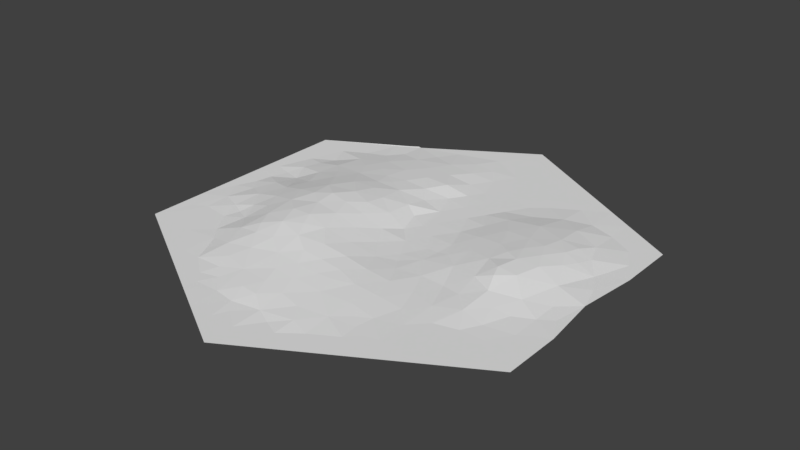 # Source: Hills_5.blend  (saved by Blender 2.79.0; exported with 4.5.12 LTS)
import bpy
from mathutils import Matrix  # noqa: F401  (used for matrix-valued properties, if any)

bpy.ops.wm.read_factory_settings(use_empty=True)
scene = bpy.context.scene
scene.name = 'Scene'

# ---- collections
col_collection_1 = bpy.data.collections.new('Collection 1'); scene.collection.children.link(col_collection_1)

# ---- materials (node trees are filled in below, after node groups)
mat_none = bpy.data.materials.new('None')
mat_none.alpha_threshold = 0.0
mat_none.use_transparent_shadow = False
mat_none.roughness = 0.5

# ---- material node trees

# ---- world
world_world = bpy.data.worlds.new('World'); scene.world = world_world
world_world.color = (0.05088, 0.05088, 0.05088)
world_world.use_sun_shadow = False
world_world.sun_shadow_jitter_overblur = 0.0
world_world.cycles.sampling_method = 'MANUAL'

# ---- meshes
me_circle_003_circle_003 = bpy.data.meshes.new('Circle.003_Circle.003')
me_circle_003_circle_003.from_pydata([(-0.01932, -0.01112, -0.6574), (-0.1464, -0.01371, -0.7381), (-0.1084, -0.009449, -0.6728), (0.01121, -0.01315, -0.7173), (-0.3125, -0.01493, -0.6939), (-0.5072, -0.0147, -0.5397), (-0.4212, 0.008364, -0.3507), (-0.7113, -0.01345, -0.3848), (-0.7339, -0.01331, -0.08672), (-0.7564, -0.01316, -0.1315), (-0.6436, -0.01366, -0.1361), (-0.5985, -0.006646, -0.2755), (-0.518, 0.007152, -0.184), (-0.6888, -0.0136, -0.2257), (-0.6212, -0.007832, -0.2057), (-0.5271, 0.005892, -0.04937), (-0.5236, -0.00801, 0.232), (-0.3646, 0.03852, 0.2383), (-0.1755, 0.00677, 0.5352), (-0.2979, -0.0131, 0.6234), (-0.2614, -0.01316, 0.6686), (-0.2615, -0.01316, 0.7258), (-0.07937, -0.01106, 0.6837), (-0.06347, -0.01316, 0.7829), (0.1593, -0.006759, 0.6435), (0.2824, -0.00946, 0.5077), (0.5194, 0.02628, -0.2048), (0.447, 0.02675, -0.09011), (0.1146, -0.001994, 0.5825), (0.3262, -0.01251, 0.5412), (0.1593, -0.01316, 0.7258), (-0.000607, 0.01271, 0.4825), (0.3325, -0.01316, 0.6686), (0.3325, -0.01316, 0.7258), (0.09742, -0.01308, 0.6974), (0.1345, -0.01316, 0.8401), (0.6578, -0.009291, 0.1953), (0.778, -0.01304, 0.1208), (0.5305, -0.01316, 0.44), (0.5298, 0.009152, 0.1372), (-0.2877, -0.01493, -0.7368), (0.58, -0.01312, 0.3543), (-0.4027, -0.01346, -0.5723), (0.5912, -0.001953, 0.1966), (0.4937, -0.01313, 0.3757), (-0.01056, -0.009496, -0.1532), (0.7282, -0.009084, 0.06177), (0.679, -0.01316, 0.3543), (0.7285, -0.01316, 0.2685), (0.7713, -0.01192, -0.1114), (0.5601, 0.0257, 0.02291), (0.8275, -0.01316, 0.2114), (-0.4857, -0.01493, -0.6225), (0.2706, -0.01316, -0.4816), (0.2881, 0.004098, -0.1508), (0.3432, 0.0119, -0.2394), (0.1593, -0.01316, -0.6317), (0.1944, -0.0116, -0.1636), (0.1098, -0.01316, -0.203), (0.2214, -0.01291, -0.3963), (0.1469, -0.01316, -0.2672), (0.1531, -0.01316, -0.5352), (0.5231, 0.004862, -0.4078), (0.481, -0.01316, -0.6174), (0.184, -0.01316, -0.6745), (0.184, -0.013, -0.3316), (0.3325, -0.01316, -0.5888), (0.7275, -0.01209, 0.1555), (0.3917, 0.01907, -0.1323), (0.1345, -0.01316, -0.5888), (0.6063, 0.01215, -0.2856), (0.08503, -0.01316, -0.1601), (0.3377, -0.0002108, 0.06582), (0.6178, -0.01217, 0.2884), (0.5026, 0.02546, 0.06831), (0.412, 0.01133, -0.3429), (0.5298, -0.01154, -0.5065), (0.6555, 0.007462, -0.2047), (0.6692, -0.002169, -0.2676), (0.419, 0.01898, -0.02342), (0.5305, -0.01316, -0.6459), (0.3325, -0.01316, -0.5316), (0.7285, -0.01316, -0.5316), (-0.7564, -0.01316, -0.3602), (0.2335, -0.01316, -0.7031), (-0.7561, -0.01316, 0.2112), (0.3325, -0.01316, -0.6459), (0.4759, 0.02783, -0.1427), (0.7285, -0.01316, -0.4173), (0.5325, 0.01875, -0.293), (0.4315, -0.01316, -0.5888), (0.6319, 0.01736, -0.1437), (0.6813, 0.003513, -0.0397), (0.5942, 0.02096, -0.2205), (0.778, -0.01316, -0.3316), (0.08503, -0.01316, -0.6745), (0.1345, -0.01316, -0.7603), (0.63, -0.01307, -0.4744), (0.5849, 0.02595, -0.07208), (0.2335, -0.01316, -0.8174), (0.6295, -0.01316, -0.5888), (0.6343, -0.002825, -0.3561), (0.8275, -0.01316, -0.2459), (0.7276, -0.0124, -0.1889), (0.802, -0.01207, -0.009803), (0.382, -0.01316, 0.5686), (0.3322, -0.01312, 0.6115), (0.287, -0.008506, 0.1757), (0.4589, -0.002323, 0.2006), (0.2296, -0.009992, 0.01064), (0.1587, -0.01303, 0.05357), (0.4313, -0.009418, 0.302), (-0.7564, -0.01316, -0.2459), (0.6295, -0.01316, 0.5543), (0.1815, -0.01263, 0.007953), (0.2713, -0.00501, 0.009544), (-0.03834, -0.01315, 0.7262), (-0.1921, 0.05272, 0.2342), (0.5026, 0.03078, -0.06112), (0.4432, 0.009434, 0.09098), (0.0974, -0.01316, 0.7544), (0.1154, 0.004623, 0.4792), (-0.2855, 0.004366, 0.5056), (-0.113, -0.01316, 0.7258), (0.2335, -0.01316, 0.7829), (0.2348, -0.01294, 0.6689), (0.551, 0.02842, -0.1408), (0.06027, -0.01316, -0.1173), (0.1019, 0.009243, 0.4017), (-0.2252, 0.01644, -0.2854), (-0.7095, -0.0133, 0.07378), (-0.6662, -0.01373, -0.06656), (-0.7113, -0.01345, -0.1562), (-0.7113, -0.01345, 0.301), (-0.633, -0.008527, 0.05831), (-0.5789, -0.008226, 0.2036), (0.08044, 0.0123, 0.3449), (0.1599, -0.01188, 0.1404), (-0.01868, 0.003656, 0.01908), (0.2333, -0.004531, 0.2743), (-0.08542, 0.01655, 0.4775), (-0.1625, -0.01316, 0.7829), (0.4842, 0.02986, 0.01914), (0.1345, -0.01316, 0.7829), (0.3851, -0.008067, 0.1818), (0.3246, 0.00551, -0.05), (0.08515, -0.0131, 0.01152), (0.2345, -0.007558, -0.06156), (0.1343, -0.01315, -0.07444), (0.09205, -0.002496, 0.1807), (0.2793, -0.005792, 0.3696), (0.3326, -0.00969, 0.2763), (0.02886, 0.004023, 0.5633), (0.6387, 0.001768, 0.1042), (0.1335, -0.01276, 0.09696), (0.2354, -0.003686, 0.4589), (0.3674, -0.01153, 0.3735), (0.1914, -0.0081, 0.1934), (-0.003363, 0.02258, 0.3436), (0.337, -0.01187, 0.4718), (-0.01626, 0.01827, 0.1863), (-0.223, 0.03639, 0.3531), (-0.5854, 0.00182, -0.01891), (-0.4122, -0.01236, 0.4912), (-0.2226, -0.009509, 0.6085), (-0.104, 0.001105, 0.6107), (-0.04525, 0.02176, 0.4125), (0.527, -0.002966, 0.2667), (-0.06837, 0.02401, 0.1013), (-0.2755, 0.05697, -0.004473), (-0.6782, -0.01338, -0.001243), (-0.06177, 0.00895, 0.5477), (0.03831, 0.01595, 0.2674), (0.1339, 0.003858, 0.2731), (0.02359, -0.01281, -0.05368), (0.1684, 0.003178, 0.3714), (0.2267, -0.006775, 0.5608), (-0.1448, 0.02658, 0.4084), (0.03553, -0.01316, 0.7829), (-0.509, -0.01316, 0.4972), (-0.41, -0.01316, 0.6115), (-0.03519, 0.0015, 0.6167), (0.4315, -0.01316, 0.6686), (0.03604, -0.008356, 0.6673), (-0.3818, -0.01308, 0.5577), (-0.6079, -0.01316, 0.4972), (-0.2477, 0.01985, 0.4339), (-0.3314, 0.0378, 0.3048), (-0.5477, -0.01282, 0.2885), (-0.4915, -0.01292, 0.3736), (-0.1557, 0.04359, 0.2974), (-0.4448, -0.01152, 0.4283), (-0.3929, 0.01455, 0.3461), (-0.2695, -0.005801, 0.5632), (0.6295, -0.01316, 0.44), (0.4315, -0.01316, 0.5543), (-0.5044, 0.00513, 0.1782), (-0.6079, -0.01316, 0.3543), (-0.5585, -0.01316, 0.44), (-0.4595, -0.01316, 0.5543), (-0.1254, 0.04149, 0.1951), (-0.5585, -0.01316, 0.5543), (-0.4513, 0.01762, -0.2214), (-0.1509, 0.039, -0.05591), (-0.08099, 0.03144, 0.3479), (-0.2337, 0.04765, -0.08335), (-0.06691, 0.005825, -0.1886), (-0.3056, 0.03889, -0.1597), (-0.3337, 0.05431, 0.03082), (0.4315, -0.01316, 0.44), (-0.1636, -0.01249, 0.6684), (-0.4334, 0.02473, 0.1786), (-0.3605, -0.01316, 0.6686), (-0.3025, 0.03048, 0.3583), (-0.2653, 0.05625, 0.08544), (-0.5016, 0.01797, 0.01116), (-0.2962, 0.05559, 0.1774), (0.03505, -0.0128, -0.5877), (-0.4522, -0.01189, -0.5087), (-0.5308, -0.01459, -0.4836), (-0.5761, -0.01314, -0.3443), (-0.6211, -0.01404, -0.4342), (-0.5085, 0.006667, -0.2808), (-0.3473, 0.04799, -0.06063), (-0.2002, 0.04955, 0.008276), (-0.1116, 0.03248, 0.01453), (-0.2799, 0.01484, -0.3177), (0.03209, -0.001173, 0.09894), (-0.3676, 0.04672, 0.1175), (-0.2462, -0.004587, -0.5711), (0.08503, -0.01316, -0.3316), (-0.1475, 0.02871, -0.1375), (-0.4096, 0.02856, -0.1594), (-0.7564, -0.01316, -0.01723), (-0.219, 0.0576, 0.1759), (-0.3462, 0.01033, -0.3604), (-0.219, 0.03386, -0.1727), (-0.3535, 0.007178, 0.4446), (-0.06682, -0.006455, -0.5846), (-0.2601, 0.02404, -0.2398), (-0.05683, -0.004413, -0.2713), (-0.4639, 0.02504, 0.09942), (-0.163, 0.005174, -0.4215), (-0.002301, -0.01081, -0.3519), (-0.2014, 0.01058, -0.3381), (0.07265, -0.01316, -0.4816), (-0.5615, 0.003762, 0.09753), (-0.4695, 0.0201, -0.07673), (-0.4135, 0.03921, 0.01984), (-0.6616, -0.01142, 0.1688), (0.03553, -0.01237, -0.4173), (-0.463, -0.0009913, 0.2645), (-0.2626, 0.05127, 0.2682), (-0.05675, 0.033, 0.2738), (-0.1167, -0.0006087, -0.505), (0.184, -0.01316, -0.5031), (-0.2149, 9.507e-06, -0.5104), (-0.2789, -0.01197, -0.631), (-0.3136, -0.004908, -0.5469), (-0.1077, 0.003424, -0.3396), (0.2863, 0.000365, -0.3305), (-0.01487, -0.01034, -0.5017), (-0.2294, -0.01433, -0.716), (-0.1587, 0.01619, -0.2461), (-0.6558, -0.01307, 0.2717), (-0.576, -0.01434, -0.5731), (-0.18, -0.01434, -0.8018), (-0.4927, -0.002237, -0.4007), (-0.06327, -0.01315, -0.7602), (0.2388, -0.006006, -0.2473), (-0.3853, -0.0003214, -0.4514), (-0.6662, -0.01375, -0.2952), (-0.5762, -0.01118, -0.116), (-0.06288, 0.004185, -0.4189), (0.3296, -0.008492, -0.4208), (-0.06692, 0.01422, -0.07901), (-0.1655, 0.04742, 0.09598), (-0.272, 0.005839, -0.4211), (0.4301, -0.006474, -0.4725), (0.1345, -0.01316, -0.4173), (0.2335, -0.01316, -0.5888), (0.4454, 0.02171, -0.2261), (0.4315, -0.01316, -0.7031), (-0.1793, -0.005544, -0.5978), (0.2201, -0.01016, 0.08503), (0.04189, 0.01454, 0.4111), (0.03554, -0.01315, -0.2458), (-0.3728, 0.01951, -0.261), (-0.4092, -0.01435, -0.6741), (-0.4419, -0.01365, -0.649), (0.03553, -0.01316, -0.9317), (0.8275, -0.01316, -0.4745), (0.8275, -0.01316, 0.44), (0.03553, -0.01316, 0.8973), (-0.7564, -0.01316, 0.44), (-0.7564, -0.01316, -0.4745), (-0.3955, -0.01552, -0.6718)], [], [(207, 205, 236), (0, 217, 95), (2, 1, 262), (1, 268, 266), (3, 95, 96), (95, 3, 0), (2, 283, 238), (262, 1, 266), (268, 3, 96), (4, 296, 257), (5, 265, 219), (5, 218, 52), (42, 270, 258), (218, 5, 219), (17, 252, 216), (12, 232, 202), (207, 287, 232), (215, 248, 247), (222, 12, 202), (42, 296, 52), (241, 215, 246), (28, 121, 152), (235, 6, 287), (122, 237, 184), (0, 238, 217), (18, 164, 210), (24, 34, 30), (296, 4, 40), (121, 285, 31), (26, 87, 126), (27, 79, 118), (42, 258, 296), (126, 91, 93), (28, 152, 183), (93, 26, 126), (26, 89, 281), (142, 74, 50), (126, 87, 118), (74, 39, 50), (39, 74, 119), (222, 287, 6), (91, 126, 98), (87, 27, 118), (26, 93, 89), (0, 268, 2), (79, 27, 68), (74, 142, 119), (27, 87, 68), (2, 268, 1), (215, 247, 15), (218, 42, 52), (121, 31, 152), (271, 7, 83), (12, 247, 232), (24, 30, 125), (2, 262, 283), (4, 262, 40), (266, 40, 262), (122, 186, 237), (140, 177, 18), (24, 28, 183), (222, 202, 287), (0, 2, 238), (18, 165, 171), (241, 246, 196), (140, 166, 177), (18, 171, 140), (262, 4, 257), (265, 52, 289), (222, 6, 267), (126, 118, 98), (122, 184, 193), (3, 268, 0), (121, 128, 285), (52, 296, 289), (83, 112, 271), (207, 239, 287), (207, 236, 239), (218, 219, 267), (18, 210, 165), (295, 7, 221), (7, 295, 83), (7, 271, 221), (265, 5, 52), (222, 267, 220), (6, 270, 267), (17, 211, 251), (17, 251, 192), (17, 192, 187), (24, 183, 34), (26, 281, 87), (17, 187, 252), (42, 218, 270), (6, 235, 270), (139, 157, 173), (233, 8, 9), (111, 144, 151), (59, 255, 279), (292, 194, 113), (90, 66, 81), (278, 81, 274), (73, 48, 36), (190, 117, 252), (230, 60, 65), (8, 233, 131), (8, 132, 9), (132, 8, 131), (166, 140, 31), (10, 132, 131), (10, 272, 14), (196, 16, 251), (11, 222, 220), (11, 271, 14), (162, 15, 272), (12, 222, 14), (13, 271, 112), (271, 11, 220), (13, 132, 14), (12, 272, 247), (132, 13, 112), (72, 145, 115), (99, 84, 86), (15, 247, 272), (15, 162, 215), (16, 188, 251), (112, 9, 132), (211, 17, 228), (16, 196, 135), (17, 216, 228), (19, 164, 193), (37, 46, 67), (72, 284, 107), (19, 180, 212), (19, 212, 20), (20, 210, 164), (20, 212, 21), (22, 116, 183), (22, 165, 210), (23, 123, 141), (23, 293, 116), (31, 171, 152), (245, 61, 69), (25, 159, 155), (25, 176, 29), (234, 117, 200), (28, 24, 176), (167, 39, 108), (132, 10, 14), (282, 86, 90), (176, 25, 155), (29, 106, 105), (30, 143, 124), (217, 69, 95), (181, 183, 152), (32, 182, 106), (32, 125, 33), (125, 32, 106), (107, 139, 151), (36, 153, 43), (36, 48, 67), (37, 51, 104), (54, 57, 147), (38, 209, 113), (41, 44, 194), (39, 119, 108), (68, 87, 281), (209, 38, 44), (41, 194, 47), (104, 49, 92), (153, 67, 46), (159, 29, 105), (44, 41, 167), (272, 10, 131), (51, 37, 67), (107, 157, 139), (46, 104, 92), (51, 67, 48), (44, 111, 209), (47, 292, 48), (49, 104, 102), (49, 103, 92), (46, 37, 104), (92, 98, 50), (48, 292, 51), (53, 81, 280), (60, 230, 286), (293, 23, 141), (164, 19, 20), (62, 97, 76), (55, 281, 75), (55, 269, 54), (56, 95, 69), (56, 280, 64), (59, 260, 274), (145, 72, 79), (57, 148, 147), (76, 80, 63), (58, 286, 71), (53, 274, 81), (188, 16, 135), (59, 274, 53), (182, 32, 33), (59, 279, 65), (60, 286, 58), (60, 269, 65), (61, 245, 255), (61, 280, 69), (62, 89, 101), (63, 282, 90), (75, 62, 278), (64, 96, 95), (64, 280, 84), (65, 269, 260), (65, 279, 230), (50, 153, 92), (22, 181, 165), (210, 123, 22), (66, 90, 86), (66, 280, 81), (260, 55, 75), (18, 177, 186), (54, 269, 57), (122, 193, 18), (178, 120, 34), (118, 142, 50), (124, 33, 125), (70, 101, 89), (53, 280, 255), (117, 234, 252), (69, 217, 245), (260, 59, 65), (72, 119, 79), (71, 286, 127), (39, 167, 43), (44, 167, 111), (57, 269, 60), (72, 144, 119), (70, 93, 78), (77, 93, 91), (95, 56, 64), (39, 43, 153), (19, 184, 180), (21, 141, 210), (62, 76, 278), (47, 73, 41), (75, 274, 260), (18, 193, 164), (209, 195, 113), (222, 11, 14), (75, 89, 62), (117, 190, 200), (186, 122, 18), (76, 97, 100), (76, 90, 278), (57, 60, 58), (57, 71, 148), (98, 92, 91), (31, 285, 166), (78, 103, 94), (146, 110, 114), (93, 70, 89), (116, 178, 183), (73, 167, 41), (75, 281, 89), (96, 64, 84), (55, 260, 269), (81, 278, 90), (82, 100, 97), (84, 99, 96), (84, 280, 86), (68, 54, 145), (86, 282, 99), (77, 103, 78), (72, 107, 144), (54, 147, 145), (22, 183, 181), (148, 114, 147), (148, 71, 127), (103, 77, 91), (68, 55, 54), (35, 124, 143), (292, 47, 194), (73, 36, 43), (88, 291, 97), (19, 193, 184), (88, 101, 94), (76, 100, 80), (159, 25, 29), (280, 56, 69), (153, 46, 92), (284, 109, 114), (93, 77, 78), (116, 293, 178), (24, 125, 176), (76, 63, 90), (75, 278, 274), (59, 53, 255), (34, 183, 178), (73, 43, 167), (194, 38, 113), (101, 78, 94), (142, 79, 119), (94, 103, 102), (57, 58, 71), (120, 30, 34), (101, 88, 97), (30, 120, 143), (282, 63, 80), (96, 290, 268), (291, 82, 97), (101, 70, 78), (280, 66, 86), (272, 12, 14), (98, 118, 50), (103, 49, 102), (280, 61, 255), (62, 101, 97), (290, 96, 99), (271, 13, 14), (68, 281, 55), (291, 88, 94), (103, 91, 92), (105, 182, 195), (106, 29, 176), (106, 176, 125), (159, 105, 195), (156, 150, 159), (72, 115, 284), (195, 209, 159), (195, 182, 113), (111, 108, 144), (107, 151, 144), (142, 118, 79), (39, 153, 50), (182, 105, 106), (116, 22, 23), (293, 35, 143), (123, 210, 141), (293, 143, 178), (125, 30, 124), (210, 20, 21), (181, 171, 165), (123, 23, 22), (181, 152, 171), (291, 94, 102), (121, 176, 155), (28, 176, 121), (140, 171, 31), (120, 178, 143), (107, 284, 157), (68, 145, 79), (36, 67, 153), (115, 145, 147), (147, 109, 115), (114, 148, 146), (38, 194, 44), (144, 108, 119), (111, 151, 156), (111, 156, 209), (110, 284, 114), (110, 146, 154), (109, 147, 114), (109, 284, 115), (73, 47, 48), (200, 276, 234), (175, 139, 173), (175, 173, 136), (174, 127, 45), (174, 275, 138), (174, 148, 127), (146, 174, 138), (45, 127, 286), (129, 239, 263), (129, 244, 226), (245, 261, 250), (170, 233, 130), (170, 162, 131), (134, 170, 130), (169, 224, 205), (130, 249, 134), (130, 233, 85), (169, 214, 224), (271, 220, 221), (272, 131, 162), (134, 249, 246), (170, 131, 233), (135, 246, 249), (135, 264, 188), (249, 130, 85), (275, 45, 206), (136, 173, 172), (137, 284, 154), (138, 227, 146), (174, 146, 148), (139, 150, 151), (149, 160, 172), (136, 128, 175), (156, 151, 150), (154, 227, 149), (160, 200, 253), (149, 137, 154), (160, 168, 200), (158, 136, 172), (175, 150, 139), (121, 155, 175), (214, 208, 228), (111, 167, 108), (239, 129, 226), (138, 275, 225), (149, 227, 160), (227, 154, 146), (229, 258, 256), (121, 175, 128), (128, 136, 285), (273, 243, 250), (158, 166, 285), (158, 172, 253), (168, 227, 138), (161, 190, 252), (161, 186, 177), (163, 184, 237), (163, 191, 199), (243, 240, 286), (168, 225, 276), (149, 172, 173), (136, 158, 285), (242, 244, 259), (168, 276, 200), (190, 161, 177), (168, 160, 227), (158, 204, 166), (177, 204, 190), (179, 199, 191), (179, 198, 185), (133, 249, 85), (180, 199, 201), (209, 156, 159), (257, 296, 258), (184, 199, 180), (198, 179, 191), (185, 294, 201), (212, 180, 201), (160, 253, 172), (186, 213, 237), (169, 205, 223), (257, 283, 262), (133, 294, 264), (189, 197, 198), (294, 185, 198), (245, 217, 261), (189, 192, 251), (191, 192, 189), (190, 204, 253), (258, 229, 257), (187, 213, 252), (213, 187, 192), (196, 251, 211), (196, 211, 241), (197, 294, 198), (191, 163, 237), (191, 237, 192), (240, 259, 263), (264, 135, 249), (157, 149, 173), (166, 204, 177), (254, 283, 256), (254, 273, 261), (203, 231, 205), (279, 250, 230), (203, 225, 275), (161, 213, 186), (213, 192, 237), (169, 208, 214), (287, 202, 232), (244, 129, 263), (206, 240, 263), (261, 238, 254), (175, 155, 150), (207, 232, 223), (208, 248, 228), (208, 223, 248), (284, 110, 154), (199, 185, 201), (188, 264, 197), (234, 214, 216), (236, 205, 231), (191, 189, 198), (215, 241, 248), (241, 228, 248), (214, 228, 216), (249, 133, 264), (241, 211, 228), (214, 276, 224), (189, 188, 197), (162, 246, 215), (199, 179, 185), (279, 245, 250), (229, 283, 257), (218, 267, 270), (273, 250, 261), (158, 253, 204), (219, 265, 221), (220, 267, 221), (245, 279, 255), (206, 286, 240), (203, 224, 225), (226, 244, 277), (224, 203, 205), (256, 242, 254), (223, 232, 247), (234, 216, 252), (206, 231, 275), (161, 252, 213), (205, 207, 223), (170, 134, 162), (224, 276, 225), (243, 259, 240), (234, 276, 214), (45, 286, 206), (168, 138, 225), (277, 258, 270), (155, 159, 150), (174, 45, 275), (184, 163, 199), (231, 206, 263), (231, 263, 236), (157, 284, 137), (203, 275, 231), (208, 169, 223), (294, 133, 85), (162, 134, 246), (238, 261, 217), (235, 287, 226), (238, 283, 254), (295, 221, 265), (135, 196, 246), (267, 219, 221), (242, 259, 273), (239, 226, 287), (239, 236, 263), (277, 256, 258), (235, 277, 270), (190, 253, 200), (294, 197, 264), (157, 137, 149), (242, 273, 254), (242, 256, 277), (243, 230, 250), (283, 229, 256), (243, 286, 230), (244, 263, 259), (189, 251, 188), (243, 273, 259), (290, 266, 268), (295, 265, 289), (235, 226, 277), (242, 277, 244), (223, 247, 248), (296, 288, 289)])
_k = set([(289, 296)])
me_circle_003_circle_003.attributes.new('sharp_edge', 'BOOLEAN', 'EDGE').data.foreach_set('value', [ (min(e.vertices), max(e.vertices)) in _k for e in me_circle_003_circle_003.edges])
_uv = me_circle_003_circle_003.uv_layers.new(name='UVMap')
_uv.uv.foreach_set('vector', [0.7154, 0.422, 0.6699, 0.4638, 0.6607, 0.4149, 0.5346, 0.15, 0.5003, 0.1881, 0.4687, 0.1406, 0.5908, 0.1415, 0.6148, 0.1059, 0.6673, 0.118, 0.6148, 0.1059, 0.5624, 0.09378, 0.6361, 0.07106, 0.5154, 0.1172, 0.4687, 0.1406, 0.4375, 0.09375, 0.4687, 0.1406, 0.5154, 0.1172, 0.5346, 0.15, 0.5908, 0.1415, 0.6356, 0.1825, 0.5646, 0.1898, 0.6673, 0.118, 0.6148, 0.1059, 0.6361, 0.07106, 0.5624, 0.09378, 0.5154, 0.1172, 0.4375, 0.09375, 0.7197, 0.13, 0.7721, 0.1421, 0.6985, 0.1644, 0.8426, 0.2143, 0.8861, 0.1961, 0.8575, 0.245, 0.8426, 0.2143, 0.8079, 0.2313, 0.8291, 0.1691, 0.7767, 0.1965, 0.7657, 0.2626, 0.7204, 0.2104, 0.8079, 0.2313, 0.8426, 0.2143, 0.8575, 0.245, 0.7526, 0.6396, 0.6882, 0.656, 0.7094, 0.6063, 0.8495, 0.4088, 0.781, 0.4222, 0.8073, 0.3884, 0.7154, 0.422, 0.7578, 0.3667, 0.781, 0.4222, 0.8391, 0.5155, 0.7835, 0.5202, 0.8188, 0.4674, 0.8434, 0.3559, 0.8495, 0.4088, 0.8073, 0.3884, 0.7767, 0.1965, 0.7721, 0.1421, 0.8291, 0.1691, 0.8153, 0.5637, 0.8391, 0.5155, 0.8769, 0.5627, 0.4501, 0.8279, 0.4496, 0.7714, 0.5042, 0.8174, 0.741, 0.3124, 0.7884, 0.3176, 0.7578, 0.3667, 0.7027, 0.7859, 0.7456, 0.7525, 0.7635, 0.8143, 0.5346, 0.15, 0.5646, 0.1898, 0.5003, 0.1881, 0.6332, 0.802, 0.663, 0.8421, 0.6257, 0.8749, 0.4218, 0.8612, 0.4609, 0.8907, 0.4219, 0.9063, 0.7721, 0.1421, 0.7197, 0.13, 0.7041, 0.1066, 0.4496, 0.7714, 0.496, 0.7342, 0.5228, 0.7732, 0.1945, 0.3974, 0.222, 0.4314, 0.1745, 0.4324, 0.2402, 0.4601, 0.2579, 0.4966, 0.2051, 0.4759, 0.7767, 0.1965, 0.7204, 0.2104, 0.7721, 0.1421, 0.1745, 0.4324, 0.1235, 0.4308, 0.1473, 0.3888, 0.4501, 0.8279, 0.5042, 0.8174, 0.4997, 0.8743, 0.1473, 0.3888, 0.1945, 0.3974, 0.1745, 0.4324, 0.1945, 0.3974, 0.1862, 0.3492, 0.2412, 0.3857, 0.2167, 0.5198, 0.2051, 0.5467, 0.1688, 0.5219, 0.1745, 0.4324, 0.222, 0.4314, 0.2051, 0.4759, 0.2051, 0.5467, 0.1879, 0.5844, 0.1688, 0.5219, 0.1879, 0.5844, 0.2051, 0.5467, 0.2426, 0.5591, 0.8434, 0.3559, 0.7578, 0.3667, 0.7884, 0.3176, 0.1235, 0.4308, 0.1745, 0.4324, 0.1531, 0.47, 0.222, 0.4314, 0.2402, 0.4601, 0.2051, 0.4759, 0.1945, 0.3974, 0.1473, 0.3888, 0.1862, 0.3492, 0.5346, 0.15, 0.5624, 0.09378, 0.5908, 0.1415, 0.2579, 0.4966, 0.2402, 0.4601, 0.2751, 0.4371, 0.2051, 0.5467, 0.2167, 0.5198, 0.2426, 0.5591, 0.2402, 0.4601, 0.222, 0.4314, 0.2751, 0.4371, 0.5908, 0.1415, 0.5624, 0.09378, 0.6148, 0.1059, 0.8391, 0.5155, 0.8188, 0.4674, 0.8552, 0.4824, 0.8079, 0.2313, 0.7767, 0.1965, 0.8291, 0.1691, 0.4496, 0.7714, 0.5228, 0.7732, 0.5042, 0.8174, 0.943, 0.348, 0.9715, 0.299, 1.0, 0.3125, 0.8495, 0.4088, 0.8188, 0.4674, 0.781, 0.4222, 0.4218, 0.8612, 0.4219, 0.9063, 0.3742, 0.8752, 0.5908, 0.1415, 0.6673, 0.118, 0.6356, 0.1825, 0.7197, 0.13, 0.6673, 0.118, 0.7041, 0.1066, 0.6361, 0.07106, 0.7041, 0.1066, 0.6673, 0.118, 0.7027, 0.7859, 0.6788, 0.7466, 0.7456, 0.7525, 0.5763, 0.7704, 0.6138, 0.7327, 0.6332, 0.802, 0.4218, 0.8612, 0.4501, 0.8279, 0.4997, 0.8743, 0.8434, 0.3559, 0.8073, 0.3884, 0.7578, 0.3667, 0.5346, 0.15, 0.5908, 0.1415, 0.5646, 0.1898, 0.6332, 0.802, 0.5881, 0.8433, 0.5614, 0.8088, 0.8153, 0.5637, 0.8769, 0.5627, 0.8408, 0.6068, 0.5763, 0.7704, 0.551, 0.7349, 0.6138, 0.7327, 0.6332, 0.802, 0.5614, 0.8088, 0.5763, 0.7704, 0.6673, 0.118, 0.7197, 0.13, 0.6985, 0.1644, 0.8861, 0.1961, 0.8291, 0.1691, 0.8014, 0.1546, 0.8434, 0.3559, 0.7884, 0.3176, 0.8335, 0.2903, 0.1745, 0.4324, 0.2051, 0.4759, 0.1531, 0.47, 0.7027, 0.7859, 0.7635, 0.8143, 0.6926, 0.8173, 0.5154, 0.1172, 0.5624, 0.09378, 0.5346, 0.15, 0.4496, 0.7714, 0.4581, 0.729, 0.496, 0.7342, 0.8291, 0.1691, 0.7721, 0.1421, 0.8014, 0.1546, 1.0, 0.3125, 1.0, 0.375, 0.943, 0.348, 0.7154, 0.422, 0.6866, 0.3782, 0.7578, 0.3667, 0.7154, 0.422, 0.6607, 0.4149, 0.6866, 0.3782, 0.8079, 0.2313, 0.8575, 0.245, 0.8335, 0.2903, 0.6332, 0.802, 0.6257, 0.8749, 0.5881, 0.8433, 1.0, 0.25, 0.9715, 0.299, 0.9145, 0.272, 0.9715, 0.299, 1.0, 0.25, 1.0, 0.3125, 0.9715, 0.299, 0.943, 0.348, 0.9145, 0.272, 0.8861, 0.1961, 0.8426, 0.2143, 0.8291, 0.1691, 0.8434, 0.3559, 0.8335, 0.2903, 0.8861, 0.3212, 0.7884, 0.3176, 0.7657, 0.2626, 0.8335, 0.2903, 0.7526, 0.6396, 0.796, 0.607, 0.8148, 0.654, 0.7526, 0.6396, 0.8148, 0.654, 0.7704, 0.6986, 0.7526, 0.6396, 0.7704, 0.6986, 0.7316, 0.676, 0.4218, 0.8612, 0.4997, 0.8743, 0.4609, 0.8907, 0.1945, 0.3974, 0.2412, 0.3857, 0.222, 0.4314, 0.7526, 0.6396, 0.7316, 0.676, 0.6882, 0.656, 0.7767, 0.1965, 0.8079, 0.2313, 0.7657, 0.2626, 0.7884, 0.3176, 0.741, 0.3124, 0.7657, 0.2626, 0.3751, 0.6594, 0.4016, 0.6152, 0.4379, 0.6587, 1.0, 0.5, 0.9858, 0.462, 1.0, 0.4375, 0.2501, 0.6745, 0.2793, 0.6088, 0.3124, 0.6605, 0.3827, 0.2928, 0.4062, 0.2344, 0.4375, 0.2813, 0.0, 0.75, 0.125, 0.75, 0.125, 0.8125, 0.25, 0.1875, 0.3125, 0.1875, 0.3125, 0.2188, 0.2509, 0.2511, 0.3125, 0.2188, 0.3143, 0.2793, 0.1324, 0.6671, 0.0625, 0.6563, 0.1071, 0.6162, 0.6207, 0.672, 0.6437, 0.6374, 0.6882, 0.656, 0.4688, 0.3281, 0.4297, 0.3633, 0.4062, 0.3281, 0.9858, 0.462, 1.0, 0.5, 0.943, 0.473, 0.9858, 0.462, 0.9715, 0.424, 1.0, 0.4375, 0.9715, 0.424, 0.9858, 0.462, 0.943, 0.473, 0.551, 0.7349, 0.5763, 0.7704, 0.5228, 0.7732, 0.9288, 0.435, 0.9715, 0.424, 0.943, 0.473, 0.9288, 0.435, 0.8862, 0.446, 0.9146, 0.3969, 0.8408, 0.6068, 0.853, 0.6362, 0.8148, 0.654, 0.9003, 0.3588, 0.8434, 0.3559, 0.8861, 0.3212, 0.9003, 0.3588, 0.943, 0.348, 0.9146, 0.3969, 0.892, 0.4991, 0.8552, 0.4824, 0.8862, 0.446, 0.8495, 0.4088, 0.8434, 0.3559, 0.9146, 0.3969, 0.9573, 0.386, 0.943, 0.348, 1.0, 0.375, 0.943, 0.348, 0.9003, 0.3588, 0.8861, 0.3212, 0.9573, 0.386, 0.9715, 0.424, 0.9146, 0.3969, 0.8495, 0.4088, 0.8862, 0.446, 0.8188, 0.4674, 0.9715, 0.424, 0.9573, 0.386, 1.0, 0.375, 0.3092, 0.5454, 0.3175, 0.4821, 0.3511, 0.5146, 0.375, 0.0625, 0.375, 0.125, 0.3125, 0.1563, 0.8552, 0.4824, 0.8188, 0.4674, 0.8862, 0.446, 0.8552, 0.4824, 0.892, 0.4991, 0.8391, 0.5155, 0.853, 0.6362, 0.8682, 0.6672, 0.8148, 0.654, 1.0, 0.375, 1.0, 0.4375, 0.9715, 0.424, 0.796, 0.607, 0.7526, 0.6396, 0.7544, 0.5736, 0.853, 0.6362, 0.8408, 0.6068, 0.8879, 0.6207, 0.7526, 0.6396, 0.7094, 0.6063, 0.7544, 0.5736, 0.7105, 0.8503, 0.663, 0.8421, 0.6926, 0.8173, 0.03128, 0.5755, 0.06267, 0.5432, 0.06311, 0.5944, 0.3092, 0.5454, 0.3835, 0.5559, 0.3412, 0.6055, 0.7105, 0.8503, 0.7812, 0.8437, 0.75, 0.875, 0.7105, 0.8503, 0.75, 0.875, 0.6875, 0.875, 0.6875, 0.875, 0.6257, 0.8749, 0.663, 0.8421, 0.6875, 0.875, 0.75, 0.875, 0.6875, 0.9062, 0.5725, 0.8832, 0.5466, 0.9065, 0.4997, 0.8743, 0.5725, 0.8832, 0.5881, 0.8433, 0.6257, 0.8749, 0.5625, 0.9375, 0.5938, 0.9063, 0.625, 0.9375, 0.5625, 0.9375, 0.5, 1.0, 0.5466, 0.9065, 0.5228, 0.7732, 0.5614, 0.8088, 0.5042, 0.8174, 0.4766, 0.2461, 0.4258, 0.2168, 0.4375, 0.1875, 0.3441, 0.787, 0.3097, 0.7674, 0.3738, 0.7603, 0.3441, 0.787, 0.3793, 0.816, 0.3165, 0.8053, 0.6606, 0.6055, 0.6437, 0.6374, 0.6016, 0.616, 0.4501, 0.8279, 0.4218, 0.8612, 0.3793, 0.816, 0.1897, 0.6552, 0.1879, 0.5844, 0.2327, 0.6191, 0.9715, 0.424, 0.9288, 0.435, 0.9146, 0.3969, 0.25, 0.125, 0.3125, 0.1563, 0.25, 0.1875, 0.3793, 0.816, 0.3441, 0.787, 0.3738, 0.7603, 0.3165, 0.8053, 0.3127, 0.8438, 0.2813, 0.8203, 0.4219, 0.9063, 0.4375, 0.9375, 0.375, 0.9375, 0.5003, 0.1881, 0.4375, 0.1875, 0.4687, 0.1406, 0.5446, 0.8466, 0.4997, 0.8743, 0.5042, 0.8174, 0.3125, 0.875, 0.25, 0.875, 0.3127, 0.8438, 0.3125, 0.875, 0.3742, 0.8752, 0.3125, 0.9063, 0.3742, 0.8752, 0.3125, 0.875, 0.3127, 0.8438, 0.3412, 0.6055, 0.3751, 0.6594, 0.3124, 0.6605, 0.1071, 0.6162, 0.1192, 0.5664, 0.1492, 0.6169, 0.1071, 0.6162, 0.0625, 0.6563, 0.06311, 0.5944, 0.03128, 0.5755, 0.0, 0.625, 0.01613, 0.5041, 0.3405, 0.427, 0.3997, 0.42, 0.3744, 0.4758, 0.1875, 0.75, 0.25, 0.75, 0.125, 0.8125, 0.1562, 0.7031, 0.2107, 0.7148, 0.125, 0.75, 0.1879, 0.5844, 0.2426, 0.5591, 0.2327, 0.6191, 0.2751, 0.4371, 0.222, 0.4314, 0.2412, 0.3857, 0.25, 0.75, 0.1875, 0.75, 0.2107, 0.7148, 0.1562, 0.7031, 0.125, 0.75, 0.09375, 0.7031, 0.01613, 0.5041, 0.03551, 0.4485, 0.0923, 0.4877, 0.1192, 0.5664, 0.06311, 0.5944, 0.06267, 0.5432, 0.3097, 0.7674, 0.3165, 0.8053, 0.2813, 0.8203, 0.2107, 0.7148, 0.1562, 0.7031, 0.1897, 0.6552, 0.8862, 0.446, 0.9288, 0.435, 0.943, 0.473, 0.0, 0.625, 0.03128, 0.5755, 0.06311, 0.5944, 0.3412, 0.6055, 0.4016, 0.6152, 0.3751, 0.6594, 0.06267, 0.5432, 0.01613, 0.5041, 0.0923, 0.4877, 0.0, 0.625, 0.06311, 0.5944, 0.0625, 0.6563, 0.2107, 0.7148, 0.2501, 0.6745, 0.25, 0.75, 0.09375, 0.7031, 0.0, 0.75, 0.0625, 0.6563, 0.03551, 0.4485, 0.01613, 0.5041, 0.0, 0.375, 0.03551, 0.4485, 0.06307, 0.4061, 0.0923, 0.4877, 0.06267, 0.5432, 0.03128, 0.5755, 0.01613, 0.5041, 0.0923, 0.4877, 0.1531, 0.47, 0.1688, 0.5219, 0.0625, 0.6563, 0.0, 0.75, 0.0, 0.625, 0.3516, 0.2461, 0.3125, 0.2188, 0.375, 0.1875, 0.4297, 0.3633, 0.4688, 0.3281, 0.5, 0.375, 0.5, 1.0, 0.5625, 0.9375, 0.625, 0.9375, 0.663, 0.8421, 0.7105, 0.8503, 0.6875, 0.875, 0.1922, 0.2865, 0.1247, 0.2501, 0.188, 0.2325, 0.3057, 0.3785, 0.2412, 0.3857, 0.2623, 0.3219, 0.3057, 0.3785, 0.3717, 0.3742, 0.3405, 0.427, 0.4219, 0.1641, 0.4687, 0.1406, 0.4375, 0.1875, 0.4219, 0.1641, 0.375, 0.1875, 0.4062, 0.1406, 0.3827, 0.2928, 0.3417, 0.3287, 0.3143, 0.2793, 0.3175, 0.4821, 0.3092, 0.5454, 0.2579, 0.4966, 0.3997, 0.42, 0.4376, 0.4687, 0.3744, 0.4758, 0.188, 0.2325, 0.1875, 0.1563, 0.2188, 0.1719, 0.4531, 0.3984, 0.5, 0.375, 0.4688, 0.4219, 0.3516, 0.2461, 0.3143, 0.2793, 0.3125, 0.2188, 0.8682, 0.6672, 0.853, 0.6362, 0.8879, 0.6207, 0.3827, 0.2928, 0.3143, 0.2793, 0.3516, 0.2461, 0.25, 0.875, 0.3125, 0.875, 0.3125, 0.9063, 0.3827, 0.2928, 0.4375, 0.2813, 0.4062, 0.3281, 0.4297, 0.3633, 0.5, 0.375, 0.4531, 0.3984, 0.4297, 0.3633, 0.3717, 0.3742, 0.4062, 0.3281, 0.4258, 0.2168, 0.4766, 0.2461, 0.4062, 0.2344, 0.4258, 0.2168, 0.375, 0.1875, 0.4375, 0.1875, 0.1922, 0.2865, 0.1862, 0.3492, 0.122, 0.3147, 0.2188, 0.1719, 0.25, 0.125, 0.25, 0.1875, 0.2623, 0.3219, 0.1922, 0.2865, 0.2509, 0.2511, 0.4062, 0.1406, 0.4375, 0.09375, 0.4687, 0.1406, 0.4062, 0.1406, 0.375, 0.1875, 0.375, 0.125, 0.4062, 0.3281, 0.3717, 0.3742, 0.3417, 0.3287, 0.4062, 0.3281, 0.4375, 0.2813, 0.4688, 0.3281, 0.1688, 0.5219, 0.1192, 0.5664, 0.0923, 0.4877, 0.5725, 0.8832, 0.5446, 0.8466, 0.5881, 0.8433, 0.6257, 0.8749, 0.5938, 0.9063, 0.5725, 0.8832, 0.3125, 0.1875, 0.25, 0.1875, 0.3125, 0.1563, 0.3125, 0.1875, 0.375, 0.1875, 0.3125, 0.2188, 0.3417, 0.3287, 0.3057, 0.3785, 0.2623, 0.3219, 0.6332, 0.802, 0.6138, 0.7327, 0.6788, 0.7466, 0.3405, 0.427, 0.3717, 0.3742, 0.3997, 0.42, 0.7027, 0.7859, 0.6926, 0.8173, 0.6332, 0.802, 0.5, 0.9375, 0.4609, 0.9219, 0.4609, 0.8907, 0.2051, 0.4759, 0.2167, 0.5198, 0.1688, 0.5219, 0.375, 0.9375, 0.3125, 0.9063, 0.3742, 0.8752, 0.1396, 0.3532, 0.122, 0.3147, 0.1862, 0.3492, 0.3516, 0.2461, 0.375, 0.1875, 0.4062, 0.2344, 0.6437, 0.6374, 0.6606, 0.6055, 0.6882, 0.656, 0.4375, 0.1875, 0.5003, 0.1881, 0.4766, 0.2461, 0.3417, 0.3287, 0.3827, 0.2928, 0.4062, 0.3281, 0.3092, 0.5454, 0.2426, 0.5591, 0.2579, 0.4966, 0.4688, 0.4219, 0.5, 0.375, 0.4844, 0.4453, 0.1879, 0.5844, 0.1897, 0.6552, 0.1492, 0.6169, 0.2107, 0.7148, 0.1897, 0.6552, 0.2501, 0.6745, 0.3997, 0.42, 0.3717, 0.3742, 0.4297, 0.3633, 0.3092, 0.5454, 0.2793, 0.6088, 0.2426, 0.5591, 0.1396, 0.3532, 0.1473, 0.3888, 0.09991, 0.3631, 0.1086, 0.3974, 0.1473, 0.3888, 0.1235, 0.4308, 0.4687, 0.1406, 0.4219, 0.1641, 0.4062, 0.1406, 0.1879, 0.5844, 0.1492, 0.6169, 0.1192, 0.5664, 0.7105, 0.8503, 0.7635, 0.8143, 0.7812, 0.8437, 0.6875, 0.9062, 0.625, 0.9375, 0.6257, 0.8749, 0.1922, 0.2865, 0.188, 0.2325, 0.2509, 0.2511, 0.09375, 0.7031, 0.1324, 0.6671, 0.1562, 0.7031, 0.2623, 0.3219, 0.3143, 0.2793, 0.3417, 0.3287, 0.6332, 0.802, 0.6926, 0.8173, 0.663, 0.8421, 0.25, 0.75, 0.25, 0.8125, 0.125, 0.8125, 0.8434, 0.3559, 0.9003, 0.3588, 0.9146, 0.3969, 0.2623, 0.3219, 0.1862, 0.3492, 0.1922, 0.2865, 0.6437, 0.6374, 0.6207, 0.672, 0.6016, 0.616, 0.6788, 0.7466, 0.7027, 0.7859, 0.6332, 0.802, 0.188, 0.2325, 0.1247, 0.2501, 0.125, 0.1875, 0.188, 0.2325, 0.25, 0.1875, 0.2509, 0.2511, 0.3997, 0.42, 0.4297, 0.3633, 0.4531, 0.3984, 0.3997, 0.42, 0.4688, 0.4219, 0.4376, 0.4687, 0.1531, 0.47, 0.0923, 0.4877, 0.1235, 0.4308, 0.5228, 0.7732, 0.496, 0.7342, 0.551, 0.7349, 0.09991, 0.3631, 0.06307, 0.4061, 0.03125, 0.3281, 0.4687, 0.5157, 0.4223, 0.5387, 0.4078, 0.5138, 0.1473, 0.3888, 0.1396, 0.3532, 0.1862, 0.3492, 0.5466, 0.9065, 0.5, 0.9375, 0.4997, 0.8743, 0.1324, 0.6671, 0.1897, 0.6552, 0.1562, 0.7031, 0.2623, 0.3219, 0.2412, 0.3857, 0.1862, 0.3492, 0.4375, 0.09375, 0.4062, 0.1406, 0.375, 0.125, 0.3057, 0.3785, 0.3417, 0.3287, 0.3717, 0.3742, 0.3125, 0.2188, 0.2509, 0.2511, 0.25, 0.1875, 0.0625, 0.2188, 0.125, 0.1875, 0.1247, 0.2501, 0.375, 0.125, 0.375, 0.0625, 0.4375, 0.09375, 0.375, 0.125, 0.375, 0.1875, 0.3125, 0.1563, 0.2751, 0.4371, 0.3405, 0.427, 0.3175, 0.4821, 0.3125, 0.1563, 0.25, 0.125, 0.375, 0.0625, 0.1086, 0.3974, 0.06307, 0.4061, 0.09991, 0.3631, 0.3092, 0.5454, 0.3412, 0.6055, 0.2793, 0.6088, 0.3405, 0.427, 0.3744, 0.4758, 0.3175, 0.4821, 0.5725, 0.8832, 0.4997, 0.8743, 0.5446, 0.8466, 0.4376, 0.4687, 0.4078, 0.5138, 0.3744, 0.4758, 0.4376, 0.4687, 0.4688, 0.4219, 0.4844, 0.4453, 0.06307, 0.4061, 0.1086, 0.3974, 0.1235, 0.4308, 0.2751, 0.4371, 0.3057, 0.3785, 0.3405, 0.427, 0.4375, 0.9688, 0.375, 0.9375, 0.4375, 0.9375, 0.0, 0.75, 0.09375, 0.7031, 0.125, 0.75, 0.1324, 0.6671, 0.1071, 0.6162, 0.1492, 0.6169, 0.06252, 0.2813, 0.0, 0.25, 0.1247, 0.2501, 0.7105, 0.8503, 0.6926, 0.8173, 0.7635, 0.8143, 0.06252, 0.2813, 0.122, 0.3147, 0.03125, 0.3281, 0.188, 0.2325, 0.125, 0.1875, 0.1875, 0.1563, 0.3097, 0.7674, 0.3441, 0.787, 0.3165, 0.8053, 0.375, 0.1875, 0.4219, 0.1641, 0.4375, 0.1875, 0.1192, 0.5664, 0.06267, 0.5432, 0.0923, 0.4877, 0.3835, 0.5559, 0.3775, 0.5152, 0.4078, 0.5138, 0.1473, 0.3888, 0.1086, 0.3974, 0.09991, 0.3631, 0.5466, 0.9065, 0.5, 1.0, 0.5, 0.9375, 0.4218, 0.8612, 0.3742, 0.8752, 0.3793, 0.816, 0.188, 0.2325, 0.2188, 0.1719, 0.25, 0.1875, 0.2623, 0.3219, 0.2509, 0.2511, 0.3143, 0.2793, 0.3827, 0.2928, 0.3516, 0.2461, 0.4062, 0.2344, 0.4609, 0.8907, 0.4997, 0.8743, 0.5, 0.9375, 0.1324, 0.6671, 0.1492, 0.6169, 0.1897, 0.6552, 0.125, 0.75, 0.1875, 0.75, 0.125, 0.8125, 0.122, 0.3147, 0.09991, 0.3631, 0.03125, 0.3281, 0.2167, 0.5198, 0.2579, 0.4966, 0.2426, 0.5591, 0.03125, 0.3281, 0.06307, 0.4061, 0.0, 0.375, 0.3997, 0.42, 0.4531, 0.3984, 0.4688, 0.4219, 0.4609, 0.9219, 0.4219, 0.9063, 0.4609, 0.8907, 0.122, 0.3147, 0.06252, 0.2813, 0.1247, 0.2501, 0.4219, 0.9063, 0.4609, 0.9219, 0.4375, 0.9375, 0.25, 0.125, 0.2188, 0.1719, 0.1875, 0.1563, 0.4375, 0.09375, 0.5, 0.0, 0.5624, 0.09378, 0.0, 0.25, 0.0625, 0.2188, 0.1247, 0.2501, 0.122, 0.3147, 0.1396, 0.3532, 0.09991, 0.3631, 0.375, 0.1875, 0.3125, 0.1875, 0.3125, 0.1563, 0.8862, 0.446, 0.8495, 0.4088, 0.9146, 0.3969, 0.1531, 0.47, 0.2051, 0.4759, 0.1688, 0.5219, 0.06307, 0.4061, 0.03551, 0.4485, 0.0, 0.375, 0.375, 0.1875, 0.4258, 0.2168, 0.4062, 0.2344, 0.1922, 0.2865, 0.122, 0.3147, 0.1247, 0.2501, 0.5, 0.0, 0.4375, 0.09375, 0.375, 0.0625, 0.943, 0.348, 0.9573, 0.386, 0.9146, 0.3969, 0.2751, 0.4371, 0.2412, 0.3857, 0.3057, 0.3785, 0.0, 0.25, 0.06252, 0.2813, 0.03125, 0.3281, 0.06307, 0.4061, 0.1235, 0.4308, 0.0923, 0.4877, 0.2813, 0.8203, 0.25, 0.875, 0.25, 0.8125, 0.3127, 0.8438, 0.3165, 0.8053, 0.3793, 0.816, 0.3127, 0.8438, 0.3793, 0.816, 0.3742, 0.8752, 0.3097, 0.7674, 0.2813, 0.8203, 0.25, 0.8125, 0.2905, 0.7136, 0.3461, 0.7115, 0.3097, 0.7674, 0.3092, 0.5454, 0.3511, 0.5146, 0.3835, 0.5559, 0.25, 0.8125, 0.25, 0.75, 0.3097, 0.7674, 0.25, 0.8125, 0.25, 0.875, 0.125, 0.8125, 0.2501, 0.6745, 0.2327, 0.6191, 0.2793, 0.6088, 0.3412, 0.6055, 0.3124, 0.6605, 0.2793, 0.6088, 0.2167, 0.5198, 0.2051, 0.4759, 0.2579, 0.4966, 0.1879, 0.5844, 0.1192, 0.5664, 0.1688, 0.5219, 0.25, 0.875, 0.2813, 0.8203, 0.3127, 0.8438, 0.5466, 0.9065, 0.5725, 0.8832, 0.5625, 0.9375, 0.5, 1.0, 0.4375, 0.9688, 0.4375, 0.9375, 0.5938, 0.9063, 0.6257, 0.8749, 0.625, 0.9375, 0.5, 1.0, 0.4375, 0.9375, 0.5, 0.9375, 0.3742, 0.8752, 0.4219, 0.9063, 0.375, 0.9375, 0.6257, 0.8749, 0.6875, 0.875, 0.6875, 0.9062, 0.5446, 0.8466, 0.5614, 0.8088, 0.5881, 0.8433, 0.5938, 0.9063, 0.5625, 0.9375, 0.5725, 0.8832, 0.5446, 0.8466, 0.5042, 0.8174, 0.5614, 0.8088, 0.0, 0.25, 0.03125, 0.3281, 0.0, 0.375, 0.4496, 0.7714, 0.3793, 0.816, 0.3738, 0.7603, 0.4501, 0.8279, 0.3793, 0.816, 0.4496, 0.7714, 0.5763, 0.7704, 0.5614, 0.8088, 0.5228, 0.7732, 0.4609, 0.9219, 0.5, 0.9375, 0.4375, 0.9375, 0.3412, 0.6055, 0.3835, 0.5559, 0.4016, 0.6152, 0.2751, 0.4371, 0.3175, 0.4821, 0.2579, 0.4966, 0.1071, 0.6162, 0.06311, 0.5944, 0.1192, 0.5664, 0.3511, 0.5146, 0.3175, 0.4821, 0.3744, 0.4758, 0.3744, 0.4758, 0.3775, 0.5152, 0.3511, 0.5146, 0.4078, 0.5138, 0.4376, 0.4687, 0.4687, 0.5157, 0.1875, 0.75, 0.125, 0.75, 0.2107, 0.7148, 0.2793, 0.6088, 0.2327, 0.6191, 0.2426, 0.5591, 0.2501, 0.6745, 0.3124, 0.6605, 0.2905, 0.7136, 0.2501, 0.6745, 0.2905, 0.7136, 0.25, 0.75, 0.4223, 0.5387, 0.3835, 0.5559, 0.4078, 0.5138, 0.4223, 0.5387, 0.4687, 0.5157, 0.4382, 0.5624, 0.3775, 0.5152, 0.3744, 0.4758, 0.4078, 0.5138, 0.3775, 0.5152, 0.3835, 0.5559, 0.3511, 0.5146, 0.1324, 0.6671, 0.09375, 0.7031, 0.0625, 0.6563, 0.6016, 0.616, 0.6269, 0.5618, 0.6606, 0.6055, 0.4161, 0.7125, 0.3751, 0.6594, 0.4379, 0.6587, 0.4161, 0.7125, 0.4379, 0.6587, 0.4716, 0.698, 0.5075, 0.4801, 0.4844, 0.4453, 0.5291, 0.4257, 0.5075, 0.4801, 0.5647, 0.4662, 0.5342, 0.5198, 0.5075, 0.4801, 0.4376, 0.4687, 0.4844, 0.4453, 0.4687, 0.5157, 0.5075, 0.4801, 0.5342, 0.5198, 0.5291, 0.4257, 0.4844, 0.4453, 0.5, 0.375, 0.6646, 0.3534, 0.6866, 0.3782, 0.6226, 0.3748, 0.6646, 0.3534, 0.6496, 0.3245, 0.6991, 0.3357, 0.4766, 0.2461, 0.5318, 0.2351, 0.5, 0.2812, 0.9506, 0.5087, 1.0, 0.5, 0.9704, 0.5498, 0.9506, 0.5087, 0.892, 0.4991, 0.943, 0.473, 0.9221, 0.5413, 0.9506, 0.5087, 0.9704, 0.5498, 0.6963, 0.5069, 0.6488, 0.5139, 0.6699, 0.4638, 0.9704, 0.5498, 0.9401, 0.6017, 0.9221, 0.5413, 0.9704, 0.5498, 1.0, 0.5, 0.9998, 0.6249, 0.6963, 0.5069, 0.6898, 0.556, 0.6488, 0.5139, 0.943, 0.348, 0.8861, 0.3212, 0.9145, 0.272, 0.8862, 0.446, 0.943, 0.473, 0.892, 0.4991, 0.9221, 0.5413, 0.9401, 0.6017, 0.8769, 0.5627, 0.9506, 0.5087, 0.943, 0.473, 1.0, 0.5, 0.8879, 0.6207, 0.8769, 0.5627, 0.9401, 0.6017, 0.8879, 0.6207, 0.9364, 0.658, 0.8682, 0.6672, 0.9401, 0.6017, 0.9704, 0.5498, 0.9998, 0.6249, 0.5647, 0.4662, 0.5291, 0.4257, 0.5647, 0.4063, 0.4716, 0.698, 0.4379, 0.6587, 0.4982, 0.6556, 0.4215, 0.5862, 0.3835, 0.5559, 0.4382, 0.5624, 0.5342, 0.5198, 0.5022, 0.5635, 0.4687, 0.5157, 0.5075, 0.4801, 0.4687, 0.5157, 0.4376, 0.4687, 0.3751, 0.6594, 0.3461, 0.7115, 0.3124, 0.6605, 0.4643, 0.6082, 0.5327, 0.6112, 0.4982, 0.6556, 0.4716, 0.698, 0.4581, 0.729, 0.4161, 0.7125, 0.2905, 0.7136, 0.3124, 0.6605, 0.3461, 0.7115, 0.4382, 0.5624, 0.5022, 0.5635, 0.4643, 0.6082, 0.5327, 0.6112, 0.6016, 0.616, 0.5582, 0.6591, 0.4643, 0.6082, 0.4215, 0.5862, 0.4382, 0.5624, 0.5327, 0.6112, 0.5656, 0.5647, 0.6016, 0.616, 0.5245, 0.6972, 0.4716, 0.698, 0.4982, 0.6556, 0.4161, 0.7125, 0.3461, 0.7115, 0.3751, 0.6594, 0.4496, 0.7714, 0.3738, 0.7603, 0.4161, 0.7125, 0.6898, 0.556, 0.7331, 0.5262, 0.7544, 0.5736, 0.2501, 0.6745, 0.1897, 0.6552, 0.2327, 0.6191, 0.6866, 0.3782, 0.6646, 0.3534, 0.6991, 0.3357, 0.5342, 0.5198, 0.5647, 0.4662, 0.5929, 0.5173, 0.4643, 0.6082, 0.5022, 0.5635, 0.5327, 0.6112, 0.5022, 0.5635, 0.4382, 0.5624, 0.4687, 0.5157, 0.6779, 0.1972, 0.7204, 0.2104, 0.6581, 0.2304, 0.4496, 0.7714, 0.4161, 0.7125, 0.4581, 0.729, 0.4581, 0.729, 0.4716, 0.698, 0.496, 0.7342, 0.5621, 0.2803, 0.5239, 0.317, 0.5, 0.2812, 0.5245, 0.6972, 0.551, 0.7349, 0.496, 0.7342, 0.5245, 0.6972, 0.4982, 0.6556, 0.5582, 0.6591, 0.5656, 0.5647, 0.5022, 0.5635, 0.5342, 0.5198, 0.6632, 0.7024, 0.6207, 0.672, 0.6882, 0.656, 0.6632, 0.7024, 0.6788, 0.7466, 0.6138, 0.7327, 0.7827, 0.778, 0.7635, 0.8143, 0.7456, 0.7525, 0.7827, 0.778, 0.8032, 0.7436, 0.8125, 0.8125, 0.5239, 0.317, 0.5583, 0.3611, 0.5, 0.375, 0.5656, 0.5647, 0.5929, 0.5173, 0.6269, 0.5618, 0.4643, 0.6082, 0.4982, 0.6556, 0.4379, 0.6587, 0.4716, 0.698, 0.5245, 0.6972, 0.496, 0.7342, 0.6253, 0.279, 0.6496, 0.3245, 0.5904, 0.3237, 0.5656, 0.5647, 0.6269, 0.5618, 0.6016, 0.616, 0.6207, 0.672, 0.6632, 0.7024, 0.6138, 0.7327, 0.5656, 0.5647, 0.5327, 0.6112, 0.5022, 0.5635, 0.5245, 0.6972, 0.5735, 0.6996, 0.551, 0.7349, 0.6138, 0.7327, 0.5735, 0.6996, 0.6207, 0.672, 0.8438, 0.7812, 0.8125, 0.8125, 0.8032, 0.7436, 0.8438, 0.7812, 0.875, 0.75, 0.9062, 0.7812, 0.9715, 0.674, 0.9401, 0.6017, 0.9998, 0.6249, 0.7812, 0.8437, 0.8125, 0.8125, 0.875, 0.8125, 0.25, 0.75, 0.2905, 0.7136, 0.3097, 0.7674, 0.6985, 0.1644, 0.7721, 0.1421, 0.7204, 0.2104, 0.7635, 0.8143, 0.8125, 0.8125, 0.7812, 0.8437, 0.875, 0.75, 0.8438, 0.7812, 0.8032, 0.7436, 0.9062, 0.7812, 1.0, 0.75, 0.875, 0.8125, 0.75, 0.875, 0.7812, 0.8437, 0.875, 0.8125, 0.5327, 0.6112, 0.5582, 0.6591, 0.4982, 0.6556, 0.6788, 0.7466, 0.7134, 0.7052, 0.7456, 0.7525, 0.6963, 0.5069, 0.6699, 0.4638, 0.7416, 0.4762, 0.6985, 0.1644, 0.6356, 0.1825, 0.6673, 0.118, 0.9715, 0.674, 1.0, 0.75, 0.9364, 0.658, 0.8328, 0.7137, 0.9062, 0.7031, 0.875, 0.75, 1.0, 0.75, 0.9062, 0.7812, 0.875, 0.75, 0.4766, 0.2461, 0.5003, 0.1881, 0.5318, 0.2351, 0.8328, 0.7137, 0.7704, 0.6986, 0.8148, 0.654, 0.8032, 0.7436, 0.7704, 0.6986, 0.8328, 0.7137, 0.6207, 0.672, 0.5735, 0.6996, 0.5582, 0.6591, 0.7204, 0.2104, 0.6779, 0.1972, 0.6985, 0.1644, 0.7316, 0.676, 0.7134, 0.7052, 0.6882, 0.656, 0.7134, 0.7052, 0.7316, 0.676, 0.7704, 0.6986, 0.8408, 0.6068, 0.8148, 0.654, 0.796, 0.607, 0.8408, 0.6068, 0.796, 0.607, 0.8153, 0.5637, 0.9062, 0.7031, 1.0, 0.75, 0.875, 0.75, 0.8032, 0.7436, 0.7827, 0.778, 0.7456, 0.7525, 0.8032, 0.7436, 0.7456, 0.7525, 0.7704, 0.6986, 0.5583, 0.3611, 0.5904, 0.3237, 0.6226, 0.3748, 0.9364, 0.658, 0.8879, 0.6207, 0.9401, 0.6017, 0.4016, 0.6152, 0.4643, 0.6082, 0.4379, 0.6587, 0.551, 0.7349, 0.5735, 0.6996, 0.6138, 0.7327, 0.5961, 0.2333, 0.6356, 0.1825, 0.6581, 0.2304, 0.5961, 0.2333, 0.5621, 0.2803, 0.5318, 0.2351, 0.6177, 0.4788, 0.6155, 0.4342, 0.6699, 0.4638, 0.4375, 0.2813, 0.5, 0.2812, 0.4688, 0.3281, 0.6177, 0.4788, 0.5929, 0.5173, 0.5647, 0.4662, 0.6632, 0.7024, 0.7134, 0.7052, 0.6788, 0.7466, 0.7134, 0.7052, 0.7704, 0.6986, 0.7456, 0.7525, 0.6963, 0.5069, 0.7331, 0.5262, 0.6898, 0.556, 0.7578, 0.3667, 0.8073, 0.3884, 0.781, 0.4222, 0.6496, 0.3245, 0.6646, 0.3534, 0.6226, 0.3748, 0.5647, 0.4063, 0.5583, 0.3611, 0.6226, 0.3748, 0.5318, 0.2351, 0.5646, 0.1898, 0.5961, 0.2333, 0.4161, 0.7125, 0.3738, 0.7603, 0.3461, 0.7115, 0.7154, 0.422, 0.781, 0.4222, 0.7416, 0.4762, 0.7331, 0.5262, 0.7835, 0.5202, 0.7544, 0.5736, 0.7331, 0.5262, 0.7416, 0.4762, 0.7835, 0.5202, 0.3835, 0.5559, 0.4223, 0.5387, 0.4382, 0.5624, 0.8125, 0.8125, 0.9062, 0.7812, 0.875, 0.8125, 0.8682, 0.6672, 0.9364, 0.658, 0.9062, 0.7031, 0.6606, 0.6055, 0.6898, 0.556, 0.7094, 0.6063, 0.6607, 0.4149, 0.6699, 0.4638, 0.6155, 0.4342, 0.8032, 0.7436, 0.8328, 0.7137, 0.875, 0.75, 0.8391, 0.5155, 0.8153, 0.5637, 0.7835, 0.5202, 0.8153, 0.5637, 0.7544, 0.5736, 0.7835, 0.5202, 0.6898, 0.556, 0.7544, 0.5736, 0.7094, 0.6063, 0.9401, 0.6017, 0.9715, 0.674, 0.9364, 0.658, 0.8153, 0.5637, 0.796, 0.607, 0.7544, 0.5736, 0.6898, 0.556, 0.6269, 0.5618, 0.6488, 0.5139, 0.8328, 0.7137, 0.8682, 0.6672, 0.9062, 0.7031, 0.892, 0.4991, 0.8769, 0.5627, 0.8391, 0.5155, 0.8125, 0.8125, 0.8438, 0.7812, 0.9062, 0.7812, 0.4375, 0.2813, 0.4766, 0.2461, 0.5, 0.2812, 0.6779, 0.1972, 0.6356, 0.1825, 0.6985, 0.1644, 0.8079, 0.2313, 0.8335, 0.2903, 0.7657, 0.2626, 0.5621, 0.2803, 0.5, 0.2812, 0.5318, 0.2351, 0.5245, 0.6972, 0.5582, 0.6591, 0.5735, 0.6996, 0.8575, 0.245, 0.8861, 0.1961, 0.9145, 0.272, 0.8861, 0.3212, 0.8335, 0.2903, 0.9145, 0.272, 0.4766, 0.2461, 0.4375, 0.2813, 0.4062, 0.2344, 0.5647, 0.4063, 0.5, 0.375, 0.5583, 0.3611, 0.6177, 0.4788, 0.6488, 0.5139, 0.5929, 0.5173, 0.6991, 0.3357, 0.6496, 0.3245, 0.6941, 0.2792, 0.6488, 0.5139, 0.6177, 0.4788, 0.6699, 0.4638, 0.6581, 0.2304, 0.6253, 0.279, 0.5961, 0.2333, 0.7416, 0.4762, 0.781, 0.4222, 0.8188, 0.4674, 0.6606, 0.6055, 0.7094, 0.6063, 0.6882, 0.656, 0.5647, 0.4063, 0.6155, 0.4342, 0.5647, 0.4662, 0.6632, 0.7024, 0.6882, 0.656, 0.7134, 0.7052, 0.6699, 0.4638, 0.7154, 0.422, 0.7416, 0.4762, 0.9506, 0.5087, 0.9221, 0.5413, 0.892, 0.4991, 0.6488, 0.5139, 0.6269, 0.5618, 0.5929, 0.5173, 0.5239, 0.317, 0.5904, 0.3237, 0.5583, 0.3611, 0.6606, 0.6055, 0.6269, 0.5618, 0.6898, 0.556, 0.5291, 0.4257, 0.5, 0.375, 0.5647, 0.4063, 0.5656, 0.5647, 0.5342, 0.5198, 0.5929, 0.5173, 0.6941, 0.2792, 0.7204, 0.2104, 0.7657, 0.2626, 0.3738, 0.7603, 0.3097, 0.7674, 0.3461, 0.7115, 0.5075, 0.4801, 0.5291, 0.4257, 0.5647, 0.4662, 0.7635, 0.8143, 0.7827, 0.778, 0.8125, 0.8125, 0.6155, 0.4342, 0.5647, 0.4063, 0.6226, 0.3748, 0.6155, 0.4342, 0.6226, 0.3748, 0.6607, 0.4149, 0.4016, 0.6152, 0.3835, 0.5559, 0.4215, 0.5862, 0.6177, 0.4788, 0.5647, 0.4662, 0.6155, 0.4342, 0.7331, 0.5262, 0.6963, 0.5069, 0.7416, 0.4762, 1.0, 0.75, 0.9715, 0.674, 0.9998, 0.6249, 0.892, 0.4991, 0.9221, 0.5413, 0.8769, 0.5627, 0.5646, 0.1898, 0.5318, 0.2351, 0.5003, 0.1881, 0.741, 0.3124, 0.7578, 0.3667, 0.6991, 0.3357, 0.5646, 0.1898, 0.6356, 0.1825, 0.5961, 0.2333, 1.0, 0.25, 0.9145, 0.272, 0.8861, 0.1961, 0.8879, 0.6207, 0.8408, 0.6068, 0.8769, 0.5627, 0.8335, 0.2903, 0.8575, 0.245, 0.9145, 0.272, 0.6253, 0.279, 0.5904, 0.3237, 0.5621, 0.2803, 0.6866, 0.3782, 0.6991, 0.3357, 0.7578, 0.3667, 0.6866, 0.3782, 0.6607, 0.4149, 0.6226, 0.3748, 0.6941, 0.2792, 0.6581, 0.2304, 0.7204, 0.2104, 0.741, 0.3124, 0.6941, 0.2792, 0.7657, 0.2626, 0.6207, 0.672, 0.5582, 0.6591, 0.6016, 0.616, 1.0, 0.75, 0.9062, 0.7031, 0.9364, 0.658, 0.4016, 0.6152, 0.4215, 0.5862, 0.4643, 0.6082, 0.6253, 0.279, 0.5621, 0.2803, 0.5961, 0.2333, 0.6253, 0.279, 0.6581, 0.2304, 0.6941, 0.2792, 0.5239, 0.317, 0.4688, 0.3281, 0.5, 0.2812, 0.6356, 0.1825, 0.6779, 0.1972, 0.6581, 0.2304, 0.5239, 0.317, 0.5, 0.375, 0.4688, 0.3281, 0.6496, 0.3245, 0.6226, 0.3748, 0.5904, 0.3237, 0.8328, 0.7137, 0.8148, 0.654, 0.8682, 0.6672, 0.5239, 0.317, 0.5621, 0.2803, 0.5904, 0.3237, 0.5, 0.0, 0.6361, 0.07106, 0.5624, 0.09378, 1.0, 0.25, 0.8861, 0.1961, 0.8014, 0.1546, 0.741, 0.3124, 0.6991, 0.3357, 0.6941, 0.2792, 0.6253, 0.279, 0.6941, 0.2792, 0.6496, 0.3245, 0.7416, 0.4762, 0.8188, 0.4674, 0.7835, 0.5202, 0.7721, 0.1421, 0.7808, 0.1408, 0.8014, 0.1546])
me_circle_003_circle_003.materials.append(mat_none)
me_circle_003_circle_003.use_remesh_preserve_volume = False
me_circle_003_circle_003.use_remesh_preserve_attributes = False
me_circle_003_circle_003.use_mirror_vertex_groups = False
me_circle_003_circle_003.update()
me_circle_003_circle_003.normals_split_custom_set([tuple(v) for v in zip(*[iter([0.03544, 0.9885, -0.1467, 0.03544, 0.9885, -0.1467, 0.03544, 0.9885, -0.1467, 0.02082, 0.9998, 0.007827, 0.02082, 0.9998, 0.007827, 0.02082, 0.9998, 0.007827, -0.02148, 0.9984, -0.05269, -0.02148, 0.9984, -0.05269, -0.02148, 0.9984, -0.05269, -0.008165, 1.0, -0.005529, -0.008165, 1.0, -0.005529, -0.008165, 1.0, -0.005529, 9.454e-05, 1.0, 5.352e-05, 9.454e-05, 1.0, 5.352e-05, 9.454e-05, 1.0, 5.352e-05, 0.01526, 0.9995, -0.02611, 0.01526, 0.9995, -0.02611, 0.01526, 0.9995, -0.02611, 0.01278, 0.9991, -0.03994, 0.01278, 0.9991, -0.03994, 0.01278, 0.9991, -0.03994, -0.008818, 0.9999, -0.005184, -0.008818, 0.9999, -0.005184, -0.008818, 0.9999, -0.005184, 2.618e-05, 1.0, -0.0001427, 2.618e-05, 1.0, -0.0001427, 2.618e-05, 1.0, -0.0001427, -0.01717, 0.9991, -0.03786, -0.01717, 0.9991, -0.03786, -0.01717, 0.9991, -0.03786, 0.005221, 1.0, 0.0002153, 0.005221, 1.0, 0.0002153, 0.005221, 1.0, 0.0002153, -0.0432, 0.999, -0.01389, -0.0432, 0.999, -0.01389, -0.0432, 0.999, -0.01389, -0.06725, 0.9929, -0.09818, -0.06725, 0.9929, -0.09818, -0.06725, 0.9929, -0.09818, -0.04035, 0.999, -0.01896, -0.04035, 0.999, -0.01896, -0.04035, 0.999, -0.01896, -0.1532, 0.9828, 0.1035, -0.1532, 0.9828, 0.1035, -0.1532, 0.9828, 0.1035, -0.1824, 0.9819, -0.0505, -0.1824, 0.9819, -0.0505, -0.1824, 0.9819, -0.0505, -0.09851, 0.9874, -0.1236, -0.09851, 0.9874, -0.1236, -0.09851, 0.9874, -0.1236, -0.2285, 0.9717, -0.05995, -0.2285, 0.9717, -0.05995, -0.2285, 0.9717, -0.05995, -0.1667, 0.9858, -0.02139, -0.1667, 0.9858, -0.02139, -0.1667, 0.9858, -0.02139, -0.00498, 0.9998, -0.02104, -0.00498, 0.9998, -0.02104, -0.00498, 0.9998, -0.02104, -0.2133, 0.9769, 0.01289, -0.2133, 0.9769, 0.01289, -0.2133, 0.9769, 0.01289, 0.05556, 0.9964, 0.06424, 0.05556, 0.9964, 0.06424, 0.05556, 0.9964, 0.06424, -0.03922, 0.994, -0.1024, -0.03922, 0.994, -0.1024, -0.03922, 0.994, -0.1024, -0.09592, 0.9837, 0.1521, -0.09592, 0.9837, 0.1521, -0.09592, 0.9837, 0.1521, 0.06141, 0.9978, -0.02389, 0.06141, 0.9978, -0.02389, 0.06141, 0.9978, -0.02389, -0.104, 0.983, 0.1514, -0.104, 0.983, 0.1514, -0.104, 0.983, 0.1514, -0.0343, 0.9964, 0.07745, -0.0343, 0.9964, 0.07745, -0.0343, 0.9964, 0.07745, -0.008383, 1.0, -0.00484, -0.008383, 1.0, -0.00484, -0.008383, 1.0, -0.00484, 0.07129, 0.9951, 0.06809, 0.07129, 0.9951, 0.06809, 0.07129, 0.9951, 0.06809, -0.007098, 0.9995, -0.0299, -0.007098, 0.9995, -0.0299, -0.007098, 0.9995, -0.0299, -0.1084, 0.9916, 0.07008, -0.1084, 0.9916, 0.07008, -0.1084, 0.9916, 0.07008, -0.08782, 0.9958, -0.02698, -0.08782, 0.9958, -0.02698, -0.08782, 0.9958, -0.02698, 0.1349, 0.9907, -0.01972, 0.1349, 0.9907, -0.01972, 0.1349, 0.9907, -0.01972, 0.04388, 0.9924, 0.1151, 0.04388, 0.9924, 0.1151, 0.04388, 0.9924, 0.1151, 0.05799, 0.9964, -0.06196, 0.05799, 0.9964, -0.06196, 0.05799, 0.9964, -0.06196, -0.03553, 0.9953, -0.09033, -0.03553, 0.9953, -0.09033, -0.03553, 0.9953, -0.09033, 0.05114, 0.9962, 0.07007, 0.05114, 0.9962, 0.07007, 0.05114, 0.9962, 0.07007, -0.007, 0.9994, -0.03387, -0.007, 0.9994, -0.03387, -0.007, 0.9994, -0.03387, 0.1357, 0.9748, 0.1772, 0.1357, 0.9748, 0.1772, 0.1357, 0.9748, 0.1772, -0.1479, 0.9477, 0.283, -0.1479, 0.9477, 0.283, -0.1479, 0.9477, 0.283, -0.08256, 0.9935, -0.07889, -0.08256, 0.9935, -0.07889, -0.08256, 0.9935, -0.07889, 0.1345, 0.9904, -0.03062, 0.1345, 0.9904, -0.03062, 0.1345, 0.9904, -0.03062, -0.06452, 0.9978, -0.01498, -0.06452, 0.9978, -0.01498, -0.06452, 0.9978, -0.01498, 0.0548, 0.9955, -0.07697, 0.0548, 0.9955, -0.07697, 0.0548, 0.9955, -0.07697, 0.02395, 0.9993, -0.03002, 0.02395, 0.9993, -0.03002, 0.02395, 0.9993, -0.03002, -0.1699, 0.9845, 0.04344, -0.1699, 0.9845, 0.04344, -0.1699, 0.9845, 0.04344, -0.1996, 0.9666, 0.161, -0.1996, 0.9666, 0.161, -0.1996, 0.9666, 0.161, -0.1082, 0.9934, -0.03909, -0.1082, 0.9934, -0.03909, -0.1082, 0.9934, -0.03909, -0.0208, 0.9984, -0.05308, -0.0208, 0.9984, -0.05308, -0.0208, 0.9984, -0.05308, -0.2728, 0.959, -0.07648, -0.2728, 0.959, -0.07648, -0.2728, 0.959, -0.07648, -0.001927, 0.9997, -0.02609, -0.001927, 0.9997, -0.02609, -0.001927, 0.9997, -0.02609, 0.07158, 0.9942, 0.08071, 0.07158, 0.9942, 0.08071, 0.07158, 0.9942, 0.08071, 0.006524, 1.0, 2.257e-08, 0.006524, 1.0, 2.257e-08, 0.006524, 1.0, 2.257e-08, -0.1861, 0.9819, -0.03433, -0.1861, 0.9819, -0.03433, -0.1861, 0.9819, -0.03433, 0.0554, 0.9955, 0.07742, 0.0554, 0.9955, 0.07742, 0.0554, 0.9955, 0.07742, -0.01624, 0.9976, -0.0673, -0.01624, 0.9976, -0.0673, -0.01624, 0.9976, -0.0673, -0.008497, 1.0, -0.004906, -0.008497, 1.0, -0.004906, -0.008497, 1.0, -0.004906, -0.00847, 1.0, -0.004984, -0.00847, 1.0, -0.004984, -0.00847, 1.0, -0.004984, -0.1016, 0.9821, 0.1584, -0.1016, 0.9821, 0.1584, -0.1016, 0.9821, 0.1584, -0.009852, 0.9883, 0.1521, -0.009852, 0.9883, 0.1521, -0.009852, 0.9883, 0.1521, 0.001881, 0.9971, 0.07656, 0.001881, 0.9971, 0.07656, 0.001881, 0.9971, 0.07656, -0.07816, 0.9911, -0.1075, -0.07816, 0.9911, -0.1075, -0.07816, 0.9911, -0.1075, 0.02679, 0.9986, -0.04652, 0.02679, 0.9986, -0.04652, 0.02679, 0.9986, -0.04652, -0.03041, 0.9942, 0.1034, -0.03041, 0.9942, 0.1034, -0.03041, 0.9942, 0.1034, -0.2136, 0.9676, 0.1347, -0.2136, 0.9676, 0.1347, -0.2136, 0.9676, 0.1347, 0.0438, 0.9933, 0.1067, 0.0438, 0.9933, 0.1067, 0.0438, 0.9933, 0.1067, -0.032, 0.9925, 0.1182, -0.032, 0.9925, 0.1182, -0.032, 0.9925, 0.1182, -0.01723, 0.9991, -0.03783, -0.01723, 0.9991, -0.03783, -0.01723, 0.9991, -0.03783, 0.279, 0.8195, 0.5006, 0.279, 0.8195, 0.5006, 0.279, 0.8195, 0.5006, -0.08762, 0.9925, -0.08523, -0.08762, 0.9925, -0.08523, -0.08762, 0.9925, -0.08523, 0.05953, 0.9982, 0.00659, 0.05953, 0.9982, 0.00659, 0.05953, 0.9982, 0.00659, -0.07278, 0.9785, 0.1932, -0.07278, 0.9785, 0.1932, -0.07278, 0.9785, 0.1932, 0.01505, 0.9995, -0.02622, 0.01505, 0.9995, -0.02622, 0.01505, 0.9995, -0.02622, 0.09461, 0.9946, 0.04282, 0.09461, 0.9946, 0.04282, 0.09461, 0.9946, 0.04282, 0.279, 0.8195, 0.5006, 0.279, 0.8195, 0.5006, 0.279, 0.8195, 0.5006, 0.006524, 1.0, 0.0, 0.006524, 1.0, 0.0, 0.006524, 1.0, 0.0, -0.00469, 0.9827, -0.1849, -0.00469, 0.9827, -0.1849, -0.00469, 0.9827, -0.1849, 0.03265, 0.9859, -0.1643, 0.03265, 0.9859, -0.1643, 0.03265, 0.9859, -0.1643, -0.07083, 0.9908, -0.1152, -0.07083, 0.9908, -0.1152, -0.07083, 0.9908, -0.1152, -0.07979, 0.9855, 0.1496, -0.07979, 0.9855, 0.1496, -0.07979, 0.9855, 0.1496, 0.006524, 1.0, 1.128e-07, 0.006524, 1.0, 1.128e-07, 0.006524, 1.0, 1.128e-07, 0.006524, 1.0, 0.0, 0.006524, 1.0, 0.0, 0.006524, 1.0, 0.0, 0.006524, 1.0, 1.467e-07, 0.006524, 1.0, 1.467e-07, 0.006524, 1.0, 1.467e-07, 0.00589, 1.0, -0.00116, 0.00589, 1.0, -0.00116, 0.00589, 1.0, -0.00116, -0.194, 0.9761, -0.09802, -0.194, 0.9761, -0.09802, -0.194, 0.9761, -0.09802, -0.06978, 0.9914, -0.1105, -0.06978, 0.9914, -0.1105, -0.06978, 0.9914, -0.1105, -0.3293, 0.9298, 0.1645, -0.3293, 0.9298, 0.1645, -0.3293, 0.9298, 0.1645, -0.3428, 0.932, 0.1173, -0.3428, 0.932, 0.1173, -0.3428, 0.932, 0.1173, -0.2648, 0.9537, 0.1425, -0.2648, 0.9537, 0.1425, -0.2648, 0.9537, 0.1425, 0.01236, 0.9914, 0.1304, 0.01236, 0.9914, 0.1304, 0.01236, 0.9914, 0.1304, -0.04536, 0.9974, -0.05663, -0.04536, 0.9974, -0.05663, -0.04536, 0.9974, -0.05663, -0.148, 0.9854, 0.08454, -0.148, 0.9854, 0.08454, -0.148, 0.9854, 0.08454, -0.09038, 0.9914, -0.09469, -0.09038, 0.9914, -0.09469, -0.09038, 0.9914, -0.09469, -0.03888, 0.9943, -0.09968, -0.03888, 0.9943, -0.09968, -0.03888, 0.9943, -0.09968, 0.08482, 0.9925, -0.08766, 0.08482, 0.9925, -0.08766, 0.08482, 0.9925, -0.08766, 0.006524, 1.0, 0.0, 0.006524, 1.0, 0.0, 0.006524, 1.0, 0.0, -0.00631, 0.9999, 0.01367, -0.00631, 0.9999, 0.01367, -0.00631, 0.9999, 0.01367, -0.002541, 1.0, -0.001467, -0.002541, 1.0, -0.001467, -0.002541, 1.0, -0.001467, 0.0, 1.0, 0.0, 0.0, 1.0, 0.0, 0.0, 1.0, 0.0, 0.0, 1.0, 0.0, 0.0, 1.0, 0.0, 0.0, 1.0, 0.0, -0.04223, 0.9982, -0.04317, -0.04223, 0.9982, -0.04317, -0.04223, 0.9982, -0.04317, 0.01569, 0.9992, 0.03763, 0.01569, 0.9992, 0.03763, 0.01569, 0.9992, 0.03763, 0.0381, 0.9919, 0.1213, 0.0381, 0.9919, 0.1213, 0.0381, 0.9919, 0.1213, -0.001661, 1.0, 0.001531, -0.001661, 1.0, 0.001531, -0.001661, 1.0, 0.001531, 0.006272, 1.0, -8.193e-05, 0.006272, 1.0, -8.193e-05, 0.006272, 1.0, -8.193e-05, 0.006524, 1.0, 4.514e-08, 0.006524, 1.0, 4.514e-08, 0.006524, 1.0, 4.514e-08, 0.006272, 1.0, -8.189e-05, 0.006272, 1.0, -8.189e-05, 0.006272, 1.0, -8.189e-05, 0.0389, 0.9938, 0.1037, 0.0389, 0.9938, 0.1037, 0.0389, 0.9938, 0.1037, 0.002421, 1.0, 0.001856, 0.002421, 1.0, 0.001856, 0.002421, 1.0, 0.001856, -0.05602, 0.9963, 0.06523, -0.05602, 0.9963, 0.06523, -0.05602, 0.9963, 0.06523, -0.2003, 0.9658, 0.1644, -0.2003, 0.9658, 0.1644, -0.2003, 0.9658, 0.1644, -0.1529, 0.9779, -0.1423, -0.1529, 0.9779, -0.1423, -0.1529, 0.9779, -0.1423, -0.09988, 0.9949, -0.01559, -0.09988, 0.9949, -0.01559, -0.09988, 0.9949, -0.01559, -0.1439, 0.979, -0.1446, -0.1439, 0.979, -0.1446, -0.1439, 0.979, -0.1446, -0.1398, 0.99, -0.01876, -0.1398, 0.99, -0.01876, -0.1398, 0.99, -0.01876, 0.006486, 1.0, -7.037e-05, 0.006486, 1.0, -7.037e-05, 0.006486, 1.0, -7.037e-05, -0.07012, 0.9907, -0.1164, -0.07012, 0.9907, -0.1164, -0.07012, 0.9907, -0.1164, -0.07708, 0.9967, -0.02708, -0.07708, 0.9967, -0.02708, -0.07708, 0.9967, -0.02708, -0.2858, 0.9582, 0.01363, -0.2858, 0.9582, 0.01363, -0.2858, 0.9582, 0.01363, 0.006454, 1.0, 3.519e-05, 0.006454, 1.0, 3.519e-05, 0.006454, 1.0, 3.519e-05, -0.125, 0.9901, 0.06298, -0.125, 0.9901, 0.06298, -0.125, 0.9901, 0.06298, 0.0, 1.0, 0.0, 0.0, 1.0, 0.0, 0.0, 1.0, 0.0, -0.2628, 0.9634, -0.05303, -0.2628, 0.9634, -0.05303, -0.2628, 0.9634, -0.05303, -0.14, 0.9807, -0.1368, -0.14, 0.9807, -0.1368, -0.14, 0.9807, -0.1368, -0.1303, 0.9911, 0.02882, -0.1303, 0.9911, 0.02882, -0.1303, 0.9911, 0.02882, 0.006524, 1.0, 0.0, 0.006524, 1.0, 0.0, 0.006524, 1.0, 0.0, -0.2556, 0.9641, 0.07172, -0.2556, 0.9641, 0.07172, -0.2556, 0.9641, 0.07172, -0.1063, 0.974, 0.2, -0.1063, 0.974, 0.2, -0.1063, 0.974, 0.2, -0.1816, 0.9808, 0.07106, -0.1816, 0.9808, 0.07106, -0.1816, 0.9808, 0.07106, -0.02603, 0.9938, 0.1081, -0.02603, 0.9938, 0.1081, -0.02603, 0.9938, 0.1081, 0.04117, 0.9986, 0.03231, 0.04117, 0.9986, 0.03231, 0.04117, 0.9986, 0.03231, -0.07785, 0.9962, 0.03931, -0.07785, 0.9962, 0.03931, -0.07785, 0.9962, 0.03931, -0.0005975, 1.0, 0.0005175, -0.0005975, 1.0, 0.0005175, -0.0005975, 1.0, 0.0005175, -3.936e-05, 1.0, 0.001289, -3.936e-05, 1.0, 0.001289, -3.936e-05, 1.0, 0.001289, -0.006763, 0.9984, 0.05628, -0.006763, 0.9984, 0.05628, -0.006763, 0.9984, 0.05628, -4.028e-05, 1.0, 6.981e-05, -4.028e-05, 1.0, 6.981e-05, -4.028e-05, 1.0, 6.981e-05, -0.01446, 0.9979, 0.06283, -0.01446, 0.9979, 0.06283, -0.01446, 0.9979, 0.06283, -0.04928, 0.9824, 0.1803, -0.04928, 0.9824, 0.1803, -0.04928, 0.9824, 0.1803, 0.0, 1.0, 6.68e-05, 0.0, 1.0, 6.68e-05, 0.0, 1.0, 6.68e-05, -0.0001927, 1.0, 0.0001669, -0.0001927, 1.0, 0.0001669, -0.0001927, 1.0, 0.0001669, 0.03806, 0.9949, 0.09301, 0.03806, 0.9949, 0.09301, 0.03806, 0.9949, 0.09301, 0.0, 1.0, -3.669e-05, 0.0, 1.0, -3.669e-05, 0.0, 1.0, -3.669e-05, 0.07438, 0.9962, 0.0462, 0.07438, 0.9962, 0.0462, 0.07438, 0.9962, 0.0462, 0.06001, 0.9981, 0.01252, 0.06001, 0.9981, 0.01252, 0.06001, 0.9981, 0.01252, 0.1687, 0.9857, 0.004761, 0.1687, 0.9857, 0.004761, 0.1687, 0.9857, 0.004761, 0.05049, 0.9979, 0.04095, 0.05049, 0.9979, 0.04095, 0.05049, 0.9979, 0.04095, -0.07906, 0.9927, 0.09116, -0.07906, 0.9927, 0.09116, -0.07906, 0.9927, 0.09116, -0.01993, 0.9968, 0.07689, -0.01993, 0.9968, 0.07689, -0.01993, 0.9968, 0.07689, 0.0, 1.0, 0.0, 0.0, 1.0, 0.0, 0.0, 1.0, 0.0, 0.08353, 0.9958, 0.03734, 0.08353, 0.9958, 0.03734, 0.08353, 0.9958, 0.03734, 0.007665, 0.9999, 0.007985, 0.007665, 0.9999, 0.007985, 0.007665, 0.9999, 0.007985, 0.0, 1.0, 4.115e-08, 0.0, 1.0, 4.115e-08, 0.0, 1.0, 4.115e-08, 0.003611, 1.0, -0.002084, 0.003611, 1.0, -0.002084, 0.003611, 1.0, -0.002084, 0.05614, 0.9919, 0.1142, 0.05614, 0.9919, 0.1142, 0.05614, 0.9919, 0.1142, 0.0, 1.0, 0.0007028, 0.0, 1.0, 0.0007028, 0.0, 1.0, 0.0007028, 0.00224, 1.0, 0.0, 0.00224, 1.0, 0.0, 0.00224, 1.0, 0.0, 0.002242, 1.0, 0.0006892, 0.002242, 1.0, 0.0006892, 0.002242, 1.0, 0.0006892, 0.05211, 0.9986, -0.01186, 0.05211, 0.9986, -0.01186, 0.05211, 0.9986, -0.01186, 0.1109, 0.9891, 0.09692, 0.1109, 0.9891, 0.09692, 0.1109, 0.9891, 0.09692, 0.04525, 0.9989, 0.009088, 0.04525, 0.9989, 0.009088, 0.04525, 0.9989, 0.009088, -0.008393, 0.9999, 0.00588, -0.008393, 0.9999, 0.00588, -0.008393, 0.9999, 0.00588, -0.1688, 0.9853, 0.02728, -0.1688, 0.9853, 0.02728, -0.1688, 0.9853, 0.02728, 0.0, 1.0, 0.0, 0.0, 1.0, 0.0, 0.0, 1.0, 0.0, 3.979e-05, 1.0, 0.0004206, 3.979e-05, 1.0, 0.0004206, 3.979e-05, 1.0, 0.0004206, -0.05793, 0.9917, 0.1146, -0.05793, 0.9917, 0.1146, -0.05793, 0.9917, 0.1146, -0.1076, 0.9936, -0.03366, -0.1076, 0.9936, -0.03366, -0.1076, 0.9936, -0.03366, 0.0, 1.0, 0.0005046, 0.0, 1.0, 0.0005046, 0.0, 1.0, 0.0005046, 0.0003841, 1.0, 0.0002218, 0.0003841, 1.0, 0.0002218, 0.0003841, 1.0, 0.0002218, 0.1378, 0.9896, -0.04015, 0.1378, 0.9896, -0.04015, 0.1378, 0.9896, -0.04015, 0.1356, 0.9902, 0.03274, 0.1356, 0.9902, 0.03274, 0.1356, 0.9902, 0.03274, 0.006528, 0.9999, 0.0103, 0.006528, 0.9999, 0.0103, 0.006528, 0.9999, 0.0103, 0.02483, 0.9946, 0.1003, 0.02483, 0.9946, 0.1003, 0.02483, 0.9946, 0.1003, -0.03382, 0.9994, -0.009909, -0.03382, 0.9994, -0.009909, -0.03382, 0.9994, -0.009909, 0.01441, 0.9999, -0.006587, 0.01441, 0.9999, -0.006587, 0.01441, 0.9999, -0.006587, -0.003582, 0.9991, -0.04221, -0.003582, 0.9991, -0.04221, -0.003582, 0.9991, -0.04221, 0.1102, 0.9913, 0.07208, 0.1102, 0.9913, 0.07208, 0.1102, 0.9913, 0.07208, 0.005448, 0.9999, 0.009437, 0.005448, 0.9999, 0.009437, 0.005448, 0.9999, 0.009437, 0.02746, 0.9993, 0.02705, 0.02746, 0.9993, 0.02705, 0.02746, 0.9993, 0.02705, 0.0, 1.0, 0.0, 0.0, 1.0, 0.0, 0.0, 1.0, 0.0, 0.01483, 0.9999, -0.002996, 0.01483, 0.9999, -0.002996, 0.01483, 0.9999, -0.002996, 0.114, 0.991, -0.07028, 0.114, 0.991, -0.07028, 0.114, 0.991, -0.07028, 0.05803, 0.9982, 0.01807, 0.05803, 0.9982, 0.01807, 0.05803, 0.9982, 0.01807, 0.2082, 0.9764, 0.05688, 0.2082, 0.9764, 0.05688, 0.2082, 0.9764, 0.05688, 0.0, 1.0, 0.0, 0.0, 1.0, 0.0, 0.0, 1.0, 0.0, 2.007e-06, 1.0, -3.484e-06, 2.007e-06, 1.0, -3.484e-06, 2.007e-06, 1.0, -3.484e-06, 2.734e-05, 1.0, -9.157e-05, 2.734e-05, 1.0, -9.157e-05, 2.734e-05, 1.0, -9.157e-05, 0.0, 1.0, 0.0, 0.0, 1.0, 0.0, 0.0, 1.0, 0.0, -0.04085, 0.9986, 0.03426, -0.04085, 0.9986, 0.03426, -0.04085, 0.9986, 0.03426, 0.066, 0.985, -0.1593, 0.066, 0.985, -0.1593, 0.066, 0.985, -0.1593, -0.08722, 0.9942, -0.0633, -0.08722, 0.9942, -0.0633, -0.08722, 0.9942, -0.0633, -0.1676, 0.9857, -0.0175, -0.1676, 0.9857, -0.0175, -0.1676, 0.9857, -0.0175, 9.032e-07, 1.0, 4.938e-07, 9.032e-07, 1.0, 4.938e-07, 9.032e-07, 1.0, 4.938e-07, 0.0, 1.0, -2.743e-08, 0.0, 1.0, -2.743e-08, 0.0, 1.0, -2.743e-08, -0.06995, 0.989, -0.1305, -0.06995, 0.989, -0.1305, -0.06995, 0.989, -0.1305, -0.1594, 0.985, 0.06659, -0.1594, 0.985, 0.06659, -0.1594, 0.985, 0.06659, -0.05332, 0.9984, -0.01865, -0.05332, 0.9984, -0.01865, -0.05332, 0.9984, -0.01865, -0.006707, 0.9999, -0.01162, -0.006707, 0.9999, -0.01162, -0.006707, 0.9999, -0.01162, 9.306e-05, 1.0, 5.371e-05, 9.306e-05, 1.0, 5.371e-05, 9.306e-05, 1.0, 5.371e-05, -0.03473, 0.9985, -0.04298, -0.03473, 0.9985, -0.04298, -0.03473, 0.9985, -0.04298, -0.03888, 0.9969, 0.06826, -0.03888, 0.9969, 0.06826, -0.03888, 0.9969, 0.06826, -0.04765, 0.9984, -0.03045, -0.04765, 0.9984, -0.03045, -0.04765, 0.9984, -0.03045, 0.0, 1.0, 0.0, 0.0, 1.0, 0.0, 0.0, 1.0, 0.0, -0.002828, 1.0, -0.0002852, -0.002828, 1.0, -0.0002852, -0.002828, 1.0, -0.0002852, 6.475e-05, 1.0, 0.0001028, 6.475e-05, 1.0, 0.0001028, 6.475e-05, 1.0, 0.0001028, -0.0694, 0.9969, -0.03758, -0.0694, 0.9969, -0.03758, -0.0694, 0.9969, -0.03758, 3.974e-05, 1.0, 2.293e-05, 3.974e-05, 1.0, 2.293e-05, 3.974e-05, 1.0, 2.293e-05, 0.0, 1.0, -3.669e-05, 0.0, 1.0, -3.669e-05, 0.0, 1.0, -3.669e-05, 0.1281, 0.9833, -0.1295, 0.1281, 0.9833, -0.1295, 0.1281, 0.9833, -0.1295, 0.0, 1.0, 0.0, 0.0, 1.0, 0.0, 0.0, 1.0, 0.0, -0.02364, 0.99, -0.1394, -0.02364, 0.99, -0.1394, -0.02364, 0.99, -0.1394, 9.031e-07, 1.0, -5.212e-07, 9.031e-07, 1.0, -5.212e-07, 9.031e-07, 1.0, -5.212e-07, 0.0, 1.0, 0.0, 0.0, 1.0, 0.0, 0.0, 1.0, 0.0, -0.1296, 0.9916, 0.001958, -0.1296, 0.9916, 0.001958, -0.1296, 0.9916, 0.001958, -0.001661, 1.0, -0.0009589, -0.001661, 1.0, -0.0009589, -0.001661, 1.0, -0.0009589, 0.2175, 0.9731, 0.07607, 0.2175, 0.9731, 0.07607, 0.2175, 0.9731, 0.07607, -0.02061, 0.985, 0.1711, -0.02061, 0.985, 0.1711, -0.02061, 0.985, 0.1711, -0.02264, 0.9992, 0.03162, -0.02264, 0.9992, 0.03162, -0.02264, 0.9992, 0.03162, 0.0, 1.0, 0.0, 0.0, 1.0, 0.0, 0.0, 1.0, 0.0, 0.0, 1.0, 0.0, 0.0, 1.0, 0.0, 0.0, 1.0, 0.0, -0.09339, 0.9933, -0.06739, -0.09339, 0.9933, -0.06739, -0.09339, 0.9933, -0.06739, -0.02808, 0.9886, 0.1477, -0.02808, 0.9886, 0.1477, -0.02808, 0.9886, 0.1477, -0.1625, 0.9865, -0.02019, -0.1625, 0.9865, -0.02019, -0.1625, 0.9865, -0.02019, -0.07336, 0.9784, 0.1933, -0.07336, 0.9784, 0.1933, -0.07336, 0.9784, 0.1933, 0.0006209, 1.0, 0.001344, 0.0006209, 1.0, 0.001344, 0.0006209, 1.0, 0.001344, 0.05355, 0.9983, 0.0237, 0.05355, 0.9983, 0.0237, 0.05355, 0.9983, 0.0237, 0.001116, 1.0, 0.001932, 0.001116, 1.0, 0.001932, 0.001116, 1.0, 0.001932, 0.1043, 0.9804, -0.1669, 0.1043, 0.9804, -0.1669, 0.1043, 0.9804, -0.1669, -3.011e-06, 1.0, -1.756e-06, -3.011e-06, 1.0, -1.756e-06, -3.011e-06, 1.0, -1.756e-06, 0.01615, 0.997, 0.07599, 0.01615, 0.997, 0.07599, 0.01615, 0.997, 0.07599, 0.003655, 1.0, 0.002073, 0.003655, 1.0, 0.002073, 0.003655, 1.0, 0.002073, -0.1284, 0.989, -0.07277, -0.1284, 0.989, -0.07277, -0.1284, 0.989, -0.07277, -0.1157, 0.9875, 0.1069, -0.1157, 0.9875, 0.1069, -0.1157, 0.9875, 0.1069, 9.786e-05, 1.0, 5.095e-05, 9.786e-05, 1.0, 5.095e-05, 9.786e-05, 1.0, 5.095e-05, 0.08775, 0.9916, 0.09467, 0.08775, 0.9916, 0.09467, 0.08775, 0.9916, 0.09467, -0.03707, 0.996, 0.08151, -0.03707, 0.996, 0.08151, -0.03707, 0.996, 0.08151, -0.08246, 0.9963, 0.0229, -0.08246, 0.9963, 0.0229, -0.08246, 0.9963, 0.0229, -0.1175, 0.9864, 0.1148, -0.1175, 0.9864, 0.1148, -0.1175, 0.9864, 0.1148, 0.2441, 0.966, -0.08539, 0.2441, 0.966, -0.08539, 0.2441, 0.966, -0.08539, 0.231, 0.9706, -0.06778, 0.231, 0.9706, -0.06778, 0.231, 0.9706, -0.06778, 9.032e-07, 1.0, 5.212e-07, 9.032e-07, 1.0, 5.212e-07, 9.032e-07, 1.0, 5.212e-07, 0.09393, 0.9917, 0.08828, 0.09393, 0.9917, 0.08828, 0.09393, 0.9917, 0.08828, -0.0006651, 1.0, 0.001152, -0.0006651, 1.0, 0.001152, -0.0006651, 1.0, 0.001152, -0.003414, 1.0, 0.005914, -0.003414, 1.0, 0.005914, -0.003414, 1.0, 0.005914, -0.005781, 0.9864, -0.1644, -0.005781, 0.9864, -0.1644, -0.005781, 0.9864, -0.1644, 0.0003836, 0.9999, 0.01467, 0.0003836, 0.9999, 0.01467, 0.0003836, 0.9999, 0.01467, -0.1003, 0.9844, -0.1445, -0.1003, 0.9844, -0.1445, -0.1003, 0.9844, -0.1445, -0.0823, 0.9828, 0.1653, -0.0823, 0.9828, 0.1653, -0.0823, 0.9828, 0.1653, 0.0, 1.0, 0.0, 0.0, 1.0, 0.0, 0.0, 1.0, 0.0, -0.148, 0.9885, -0.03136, -0.148, 0.9885, -0.03136, -0.148, 0.9885, -0.03136, -0.01169, 0.9928, -0.1192, -0.01169, 0.9928, -0.1192, -0.01169, 0.9928, -0.1192, 0.1857, 0.982, 0.03474, 0.1857, 0.982, 0.03474, 0.1857, 0.982, 0.03474, -0.06872, 0.982, 0.1758, -0.06872, 0.982, 0.1758, -0.06872, 0.982, 0.1758, 0.0155, 0.9999, -0.0008357, 0.0155, 0.9999, -0.0008357, 0.0155, 0.9999, -0.0008357, 0.03137, 0.9979, -0.05701, 0.03137, 0.9979, -0.05701, 0.03137, 0.9979, -0.05701, -0.01451, 0.9999, -0.008314, -0.01451, 0.9999, -0.008314, -0.01451, 0.9999, -0.008314, -0.01397, 0.9999, 0.007918, -0.01397, 0.9999, 0.007918, -0.01397, 0.9999, 0.007918, 0.2183, 0.9755, 0.02614, 0.2183, 0.9755, 0.02614, 0.2183, 0.9755, 0.02614, 0.08341, 0.9937, 0.07527, 0.08341, 0.9937, 0.07527, 0.08341, 0.9937, 0.07527, 0.1226, 0.9917, 0.03799, 0.1226, 0.9917, 0.03799, 0.1226, 0.9917, 0.03799, -0.004729, 1.0, 0.006437, -0.004729, 1.0, 0.006437, -0.004729, 1.0, 0.006437, 0.09987, 0.9883, -0.1151, 0.09987, 0.9883, -0.1151, 0.09987, 0.9883, -0.1151, -0.03154, 0.9986, 0.04134, -0.03154, 0.9986, 0.04134, -0.03154, 0.9986, 0.04134, 0.08562, 0.9943, 0.06351, 0.08562, 0.9943, 0.06351, 0.08562, 0.9943, 0.06351, -0.02793, 0.9964, -0.08048, -0.02793, 0.9964, -0.08048, -0.02793, 0.9964, -0.08048, 0.0, 1.0, 0.0, 0.0, 1.0, 0.0, 0.0, 1.0, 0.0, -0.1674, 0.9857, -0.02012, -0.1674, 0.9857, -0.02012, -0.1674, 0.9857, -0.02012, -0.03336, 0.9978, -0.05778, -0.03336, 0.9978, -0.05778, -0.03336, 0.9978, -0.05778, 0.0004425, 1.0, -0.0007664, 0.0004425, 1.0, -0.0007664, 0.0004425, 1.0, -0.0007664, 0.0, 1.0, 0.0, 0.0, 1.0, 0.0, 0.0, 1.0, 0.0, 0.0, 1.0, 0.0, 0.0, 1.0, 0.0, 0.0, 1.0, 0.0, -0.15, 0.9878, 0.04054, -0.15, 0.9878, 0.04054, -0.15, 0.9878, 0.04054, 0.0, 1.0, 0.0, 0.0, 1.0, 0.0, 0.0, 1.0, 0.0, 0.282, 0.9557, -0.08488, 0.282, 0.9557, -0.08488, 0.282, 0.9557, -0.08488, -0.008927, 0.9974, 0.0712, -0.008927, 0.9974, 0.0712, -0.008927, 0.9974, 0.0712, -0.1484, 0.9881, 0.03994, -0.1484, 0.9881, 0.03994, -0.1484, 0.9881, 0.03994, 0.003474, 0.9824, 0.1865, 0.003474, 0.9824, 0.1865, 0.003474, 0.9824, 0.1865, -0.05923, 0.9979, 0.02757, -0.05923, 0.9979, 0.02757, -0.05923, 0.9979, 0.02757, -9.988e-05, 1.0, -6.325e-05, -9.988e-05, 1.0, -6.325e-05, -9.988e-05, 1.0, -6.325e-05, 0.2753, 0.9601, -0.04889, 0.2753, 0.9601, -0.04889, 0.2753, 0.9601, -0.04889, -0.1428, 0.9898, -0.00168, -0.1428, 0.9898, -0.00168, -0.1428, 0.9898, -0.00168, 0.0, 1.0, 0.0, 0.0, 1.0, 0.0, 0.0, 1.0, 0.0, 0.0, 1.0, 1.372e-08, 0.0, 1.0, 1.372e-08, 0.0, 1.0, 1.372e-08, 0.1108, 0.9908, 0.07818, 0.1108, 0.9908, 0.07818, 0.1108, 0.9908, 0.07818, 0.0004434, 1.0, 0.0007248, 0.0004434, 1.0, 0.0007248, 0.0004434, 1.0, 0.0007248, -0.06866, 0.9938, 0.08795, -0.06866, 0.9938, 0.08795, -0.06866, 0.9938, 0.08795, 0.07943, 0.9958, -0.04586, 0.07943, 0.9958, -0.04586, 0.07943, 0.9958, -0.04586, 0.006665, 0.9999, -0.01154, 0.006665, 0.9999, -0.01154, 0.006665, 0.9999, -0.01154, 0.05587, 0.9983, 0.01795, 0.05587, 0.9983, 0.01795, 0.05587, 0.9983, 0.01795, 0.0, 1.0, 4.115e-08, 0.0, 1.0, 4.115e-08, 0.0, 1.0, 4.115e-08, 0.1459, 0.9878, 0.0551, 0.1459, 0.9878, 0.0551, 0.1459, 0.9878, 0.0551, -0.05438, 0.9985, -0.004724, -0.05438, 0.9985, -0.004724, -0.05438, 0.9985, -0.004724, 0.2374, 0.9666, -0.09628, 0.2374, 0.9666, -0.09628, 0.2374, 0.9666, -0.09628, 0.0001937, 1.0, 2.663e-09, 0.0001937, 1.0, 2.663e-09, 0.0001937, 1.0, 2.663e-09, 0.06407, 0.9966, 0.05202, 0.06407, 0.9966, 0.05202, 0.06407, 0.9966, 0.05202, -0.006707, 0.9999, -0.01162, -0.006707, 0.9999, -0.01162, -0.006707, 0.9999, -0.01162, -0.09626, 0.9842, -0.1487, -0.09626, 0.9842, -0.1487, -0.09626, 0.9842, -0.1487, 0.0006342, 1.0, -0.002577, 0.0006342, 1.0, -0.002577, 0.0006342, 1.0, -0.002577, 0.05637, 0.9975, 0.04168, 0.05637, 0.9975, 0.04168, 0.05637, 0.9975, 0.04168, 0.07977, 0.993, 0.08739, 0.07977, 0.993, 0.08739, 0.07977, 0.993, 0.08739, 0.0, 1.0, 0.0, 0.0, 1.0, 0.0, 0.0, 1.0, 0.0, 0.07817, 0.9962, -0.03828, 0.07817, 0.9962, -0.03828, 0.07817, 0.9962, -0.03828, -0.2466, 0.96, 0.1324, -0.2466, 0.96, 0.1324, -0.2466, 0.96, 0.1324, 0.005747, 1.0, -0.003318, 0.005747, 1.0, -0.003318, 0.005747, 1.0, -0.003318, -0.01449, 0.9999, -0.008363, -0.01449, 0.9999, -0.008363, -0.01449, 0.9999, -0.008363, 0.0006209, 1.0, 0.001344, 0.0006209, 1.0, 0.001344, 0.0006209, 1.0, 0.001344, 0.05188, 0.9948, -0.08805, 0.05188, 0.9948, -0.08805, 0.05188, 0.9948, -0.08805, 0.0, 1.0, -4.115e-08, 0.0, 1.0, -4.115e-08, 0.0, 1.0, -4.115e-08, 0.0, 1.0, -2.057e-08, 0.0, 1.0, -2.057e-08, 0.0, 1.0, -2.057e-08, 2.621e-05, 1.0, -1.514e-05, 2.621e-05, 1.0, -1.514e-05, 2.621e-05, 1.0, -1.514e-05, 0.0004425, 1.0, -0.0007664, 0.0004425, 1.0, -0.0007664, 0.0004425, 1.0, -0.0007664, 0.2491, 0.9627, -0.1056, 0.2491, 0.9627, -0.1056, 0.2491, 0.9627, -0.1056, 0.0, 1.0, 0.0, 0.0, 1.0, 0.0, 0.0, 1.0, 0.0, -0.1674, 0.9785, 0.1204, -0.1674, 0.9785, 0.1204, -0.1674, 0.9785, 0.1204, 0.0611, 0.998, 0.01852, 0.0611, 0.998, 0.01852, 0.0611, 0.998, 0.01852, 0.003141, 1.0, -0.007889, 0.003141, 1.0, -0.007889, 0.003141, 1.0, -0.007889, 3.974e-05, 1.0, 2.295e-05, 3.974e-05, 1.0, 2.295e-05, 3.974e-05, 1.0, 2.295e-05, 0.1101, 0.9899, -0.08972, 0.1101, 0.9899, -0.08972, 0.1101, 0.9899, -0.08972, 0.0, 1.0, 0.0, 0.0, 1.0, 0.0, 0.0, 1.0, 0.0, -0.07705, 0.9967, -0.02719, -0.07705, 0.9967, -0.02719, -0.07705, 0.9967, -0.02719, -0.09232, 0.9954, -0.02489, -0.09232, 0.9954, -0.02489, -0.09232, 0.9954, -0.02489, 3.107e-05, 1.0, 1.056e-05, 3.107e-05, 1.0, 1.056e-05, 3.107e-05, 1.0, 1.056e-05, 0.2919, 0.9564, -0.01137, 0.2919, 0.9564, -0.01137, 0.2919, 0.9564, -0.01137, 1.745e-05, 1.0, 0.0, 1.745e-05, 1.0, 0.0, 1.745e-05, 1.0, 0.0, 0.05828, 0.9983, 0.003675, 0.05828, 0.9983, 0.003675, 0.05828, 0.9983, 0.003675, 0.03388, 0.9979, 0.05435, 0.03388, 0.9979, 0.05435, 0.03388, 0.9979, 0.05435, 0.003408, 0.9999, 0.01175, 0.003408, 0.9999, 0.01175, 0.003408, 0.9999, 0.01175, 0.064, 0.9977, 0.02318, 0.064, 0.9977, 0.02318, 0.064, 0.9977, 0.02318, -0.08233, 0.9965, 0.01208, -0.08233, 0.9965, 0.01208, -0.08233, 0.9965, 0.01208, 0.01366, 0.9999, 0.0, 0.01366, 0.9999, 0.0, 0.01366, 0.9999, 0.0, 0.0, 1.0, 0.0, 0.0, 1.0, 0.0, 0.0, 1.0, 0.0, -0.08903, 0.995, 0.04541, -0.08903, 0.995, 0.04541, -0.08903, 0.995, 0.04541, -0.005361, 0.9999, 0.01419, -0.005361, 0.9999, 0.01419, -0.005361, 0.9999, 0.01419, -0.1499, 0.9884, -0.02299, -0.1499, 0.9884, -0.02299, -0.1499, 0.9884, -0.02299, 0.1186, 0.9777, 0.173, 0.1186, 0.9777, 0.173, 0.1186, 0.9777, 0.173, 0.000558, 1.0, -0.0002676, 0.000558, 1.0, -0.0002676, 0.000558, 1.0, -0.0002676, 0.0346, 0.9993, 0.01559, 0.0346, 0.9993, 0.01559, 0.0346, 0.9993, 0.01559, 0.0, 1.0, 0.0, 0.0, 1.0, 0.0, 0.0, 1.0, 0.0, 0.006642, 1.0, 0.005818, 0.006642, 1.0, 0.005818, 0.006642, 1.0, 0.005818, 0.0, 1.0, 0.0, 0.0, 1.0, 0.0, 0.0, 1.0, 0.0, -0.001466, 1.0, 0.001904, -0.001466, 1.0, 0.001904, -0.001466, 1.0, 0.001904, -0.006839, 1.0, 6.8e-05, -0.006839, 1.0, 6.8e-05, -0.006839, 1.0, 6.8e-05, -0.0156, 0.9934, 0.1133, -0.0156, 0.9934, 0.1133, -0.0156, 0.9934, 0.1133, -0.0298, 0.9992, 0.0259, -0.0298, 0.9992, 0.0259, -0.0298, 0.9992, 0.0259, 0.03811, 0.995, 0.09272, 0.03811, 0.995, 0.09272, 0.03811, 0.995, 0.09272, 6.021e-07, 1.0, 0.0, 6.021e-07, 1.0, 0.0, 6.021e-07, 1.0, 0.0, 0.07518, 0.9965, 0.03665, 0.07518, 0.9965, 0.03665, 0.07518, 0.9965, 0.03665, 0.05494, 0.9964, 0.06424, 0.05494, 0.9964, 0.06424, 0.05494, 0.9964, 0.06424, 0.03949, 0.9948, 0.09434, 0.03949, 0.9948, 0.09434, 0.03949, 0.9948, 0.09434, 0.0, 1.0, 0.0, 0.0, 1.0, 0.0, 0.0, 1.0, 0.0, 0.0007628, 0.9998, -0.01879, 0.0007628, 0.9998, -0.01879, 0.0007628, 0.9998, -0.01879, -0.1519, 0.9876, 0.03894, -0.1519, 0.9876, 0.03894, -0.1519, 0.9876, 0.03894, 0.09677, 0.9903, 0.1, 0.09677, 0.9903, 0.1, 0.09677, 0.9903, 0.1, -0.1486, 0.988, 0.04154, -0.1486, 0.988, 0.04154, -0.1486, 0.988, 0.04154, -0.1179, 0.9927, 0.02547, -0.1179, 0.9927, 0.02547, -0.1179, 0.9927, 0.02547, -0.005095, 1.0, -0.003446, -0.005095, 1.0, -0.003446, -0.005095, 1.0, -0.003446, 0.0, 1.0, 0.0005046, 0.0, 1.0, 0.0005046, 0.0, 1.0, 0.0005046, -0.1076, 0.9868, 0.1212, -0.1076, 0.9868, 0.1212, -0.1076, 0.9868, 0.1212, -0.008471, 0.9997, 0.02198, -0.008471, 0.9997, 0.02198, -0.008471, 0.9997, 0.02198, -0.002737, 0.9996, 0.02711, -0.002737, 0.9996, 0.02711, -0.002737, 0.9996, 0.02711, -0.04072, 0.9991, -0.01158, -0.04072, 0.9991, -0.01158, -0.04072, 0.9991, -0.01158, 0.001891, 1.0, -0.005135, 0.001891, 1.0, -0.005135, 0.001891, 1.0, -0.005135, -0.05628, 0.998, 0.02983, -0.05628, 0.998, 0.02983, -0.05628, 0.998, 0.02983, -0.1189, 0.9928, -0.013, -0.1189, 0.9928, -0.013, -0.1189, 0.9928, -0.013, 0.009981, 0.9999, 0.005762, 0.009981, 0.9999, 0.005762, 0.009981, 0.9999, 0.005762, 0.1718, 0.9851, -0.01058, 0.1718, 0.9851, -0.01058, 0.1718, 0.9851, -0.01058, 0.08433, 0.9962, -0.02274, 0.08433, 0.9962, -0.02274, 0.08433, 0.9962, -0.02274, 0.1129, 0.9931, -0.03278, 0.1129, 0.9931, -0.03278, 0.1129, 0.9931, -0.03278, 0.04215, 0.9989, 0.01877, 0.04215, 0.9989, 0.01877, 0.04215, 0.9989, 0.01877, 0.2969, 0.9539, -0.04334, 0.2969, 0.9539, -0.04334, 0.2969, 0.9539, -0.04334, 0.002306, 1.0, -0.004224, 0.002306, 1.0, -0.004224, 0.002306, 1.0, -0.004224, 0.1483, 0.9796, -0.1355, 0.1483, 0.9796, -0.1355, 0.1483, 0.9796, -0.1355, 0.05719, 0.9983, -0.01094, 0.05719, 0.9983, -0.01094, 0.05719, 0.9983, -0.01094, 0.06977, 0.9913, -0.1119, 0.06977, 0.9913, -0.1119, 0.06977, 0.9913, -0.1119, 0.02861, 0.9948, -0.09758, 0.02861, 0.9948, -0.09758, 0.02861, 0.9948, -0.09758, 0.03089, 0.9995, 0.005581, 0.03089, 0.9995, 0.005581, 0.03089, 0.9995, 0.005581, 0.002758, 1.0, 0.0001613, 0.002758, 1.0, 0.0001613, 0.002758, 1.0, 0.0001613, -0.1683, 0.9851, -0.0361, -0.1683, 0.9851, -0.0361, -0.1683, 0.9851, -0.0361, -0.06828, 0.9972, -0.02951, -0.06828, 0.9972, -0.02951, -0.06828, 0.9972, -0.02951, 0.1079, 0.9923, -0.06011, 0.1079, 0.9923, -0.06011, 0.1079, 0.9923, -0.06011, -0.06023, 0.9981, 0.01054, -0.06023, 0.9981, 0.01054, -0.06023, 0.9981, 0.01054, 0.003089, 1.0, -9.279e-06, 0.003089, 1.0, -9.279e-06, 0.003089, 1.0, -9.279e-06, 0.09855, 0.9951, -0.003211, 0.09855, 0.9951, -0.003211, 0.09855, 0.9951, -0.003211, -0.009589, 0.9999, -0.005231, -0.009589, 0.9999, -0.005231, -0.009589, 0.9999, -0.005231, -0.1058, 0.9842, -0.1417, -0.1058, 0.9842, -0.1417, -0.1058, 0.9842, -0.1417, -0.1608, 0.9869, -0.01577, -0.1608, 0.9869, -0.01577, -0.1608, 0.9869, -0.01577, 0.00375, 1.0, -0.004695, 0.00375, 1.0, -0.004695, 0.00375, 1.0, -0.004695, -0.07993, 0.9919, 0.09892, -0.07993, 0.9919, 0.09892, -0.07993, 0.9919, 0.09892, -0.01134, 0.9982, 0.0582, -0.01134, 0.9982, 0.0582, -0.01134, 0.9982, 0.0582, -0.02227, 0.9997, -0.00861, -0.02227, 0.9997, -0.00861, -0.02227, 0.9997, -0.00861, 0.3039, 0.9499, -0.07269, 0.3039, 0.9499, -0.07269, 0.3039, 0.9499, -0.07269, 0.1268, 0.9917, -0.02223, 0.1268, 0.9917, -0.02223, 0.1268, 0.9917, -0.02223, -0.03022, 0.9995, -0.001803, -0.03022, 0.9995, -0.001803, -0.03022, 0.9995, -0.001803, 0.1564, 0.9869, -0.03977, 0.1564, 0.9869, -0.03977, 0.1564, 0.9869, -0.03977, 0.003359, 1.0, 0.001389, 0.003359, 1.0, 0.001389, 0.003359, 1.0, 0.001389, 0.05211, 0.9986, -0.01194, 0.05211, 0.9986, -0.01194, 0.05211, 0.9986, -0.01194, 0.1827, 0.9786, -0.0949, 0.1827, 0.9786, -0.0949, 0.1827, 0.9786, -0.0949, 0.09822, 0.995, 0.01645, 0.09822, 0.995, 0.01645, 0.09822, 0.995, 0.01645, 0.06524, 0.9979, -0.004406, 0.06524, 0.9979, -0.004406, 0.06524, 0.9979, -0.004406, 0.112, 0.9915, -0.06607, 0.112, 0.9915, -0.06607, 0.112, 0.9915, -0.06607, 0.202, 0.9768, -0.07088, 0.202, 0.9768, -0.07088, 0.202, 0.9768, -0.07088, 0.0921, 0.9928, -0.07608, 0.0921, 0.9928, -0.07608, 0.0921, 0.9928, -0.07608, 0.2032, 0.9774, -0.0585, 0.2032, 0.9774, -0.0585, 0.2032, 0.9774, -0.0585, 0.122, 0.9923, -0.01958, 0.122, 0.9923, -0.01958, 0.122, 0.9923, -0.01958, 0.08019, 0.9965, -0.02553, 0.08019, 0.9965, -0.02553, 0.08019, 0.9965, -0.02553, 0.07283, 0.9971, 0.02246, 0.07283, 0.9971, 0.02246, 0.07283, 0.9971, 0.02246, -0.07447, 0.9955, 0.05812, -0.07447, 0.9955, 0.05812, -0.07447, 0.9955, 0.05812, -0.04611, 0.9973, 0.05724, -0.04611, 0.9973, 0.05724, -0.04611, 0.9973, 0.05724, 0.04734, 0.9905, -0.129, 0.04734, 0.9905, -0.129, 0.04734, 0.9905, -0.129, 0.2979, 0.9536, -0.04385, 0.2979, 0.9536, -0.04385, 0.2979, 0.9536, -0.04385, 0.1812, 0.9765, -0.117, 0.1812, 0.9765, -0.117, 0.1812, 0.9765, -0.117, 0.112, 0.9914, -0.06735, 0.112, 0.9914, -0.06735, 0.112, 0.9914, -0.06735, -0.02689, 0.9977, -0.0617, -0.02689, 0.9977, -0.0617, -0.02689, 0.9977, -0.0617, 0.1089, 0.9932, 0.04025, 0.1089, 0.9932, 0.04025, 0.1089, 0.9932, 0.04025, 0.091, 0.9957, 0.01922, 0.091, 0.9957, 0.01922, 0.091, 0.9957, 0.01922, 0.1643, 0.9838, 0.07156, 0.1643, 0.9838, 0.07156, 0.1643, 0.9838, 0.07156, 0.08328, 0.9946, 0.06251, 0.08328, 0.9946, 0.06251, 0.08328, 0.9946, 0.06251, 0.1772, 0.9841, 0.01135, 0.1772, 0.9841, 0.01135, 0.1772, 0.9841, 0.01135, 0.24, 0.9662, -0.09418, 0.24, 0.9662, -0.09418, 0.24, 0.9662, -0.09418, 0.02704, 0.9867, 0.1604, 0.02704, 0.9867, 0.1604, 0.02704, 0.9867, 0.1604, -0.01562, 0.9805, 0.1958, -0.01562, 0.9805, 0.1958, -0.01562, 0.9805, 0.1958, -0.2299, 0.9663, 0.1155, -0.2299, 0.9663, 0.1155, -0.2299, 0.9663, 0.1155, 0.0005108, 0.9999, 0.01306, 0.0005108, 0.9999, 0.01306, 0.0005108, 0.9999, 0.01306, 0.09769, 0.9951, -0.01291, 0.09769, 0.9951, -0.01291, 0.09769, 0.9951, -0.01291, 0.2353, 0.9717, -0.02245, 0.2353, 0.9717, -0.02245, 0.2353, 0.9717, -0.02245, 0.132, 0.983, -0.1273, 0.132, 0.983, -0.1273, 0.132, 0.983, -0.1273, 0.1211, 0.992, 0.03686, 0.1211, 0.992, 0.03686, 0.1211, 0.992, 0.03686, 0.07564, 0.9967, -0.02975, 0.07564, 0.9967, -0.02975, 0.07564, 0.9967, -0.02975, 0.236, 0.971, -0.03738, 0.236, 0.971, -0.03738, 0.236, 0.971, -0.03738, 0.01802, 0.9886, 0.1497, 0.01802, 0.9886, 0.1497, 0.01802, 0.9886, 0.1497, 0.2405, 0.9672, -0.08212, 0.2405, 0.9672, -0.08212, 0.2405, 0.9672, -0.08212, 0.1177, 0.9895, 0.08337, 0.1177, 0.9895, 0.08337, 0.1177, 0.9895, 0.08337, 0.06239, 0.9874, 0.1452, 0.06239, 0.9874, 0.1452, 0.06239, 0.9874, 0.1452, -0.01324, 0.9998, 0.01146, -0.01324, 0.9998, 0.01146, -0.01324, 0.9998, 0.01146, 0.0, 1.0, 0.0, 0.0, 1.0, 0.0, 0.0, 1.0, 0.0, -0.01383, 0.9999, 0.01019, -0.01383, 0.9999, 0.01019, -0.01383, 0.9999, 0.01019, 0.0, 1.0, -4.115e-08, 0.0, 1.0, -4.115e-08, 0.0, 1.0, -4.115e-08, 0.01653, 0.9998, 0.008523, 0.01653, 0.9998, 0.008523, 0.01653, 0.9998, 0.008523, -0.0009368, 0.9965, -0.084, -0.0009368, 0.9965, -0.084, -0.0009368, 0.9965, -0.084, -0.00108, 1.0, 0.000935, -0.00108, 1.0, 0.000935, -0.00108, 1.0, 0.000935, -0.01324, 0.9998, 0.01146, -0.01324, 0.9998, 0.01146, -0.01324, 0.9998, 0.01146, 0.0, 1.0, 8.23e-08, 0.0, 1.0, 8.23e-08, 0.0, 1.0, 8.23e-08, 0.0, 1.0, 8.23e-08, 0.0, 1.0, 8.23e-08, 0.0, 1.0, 8.23e-08, 0.1702, 0.9816, -0.08639, 0.1702, 0.9816, -0.08639, 0.1702, 0.9816, -0.08639, -0.09583, 0.9738, 0.2063, -0.09583, 0.9738, 0.2063, -0.09583, 0.9738, 0.2063, -0.02289, 0.9913, -0.1294, -0.02289, 0.9913, -0.1294, -0.02289, 0.9913, -0.1294, -0.04611, 0.9974, -0.05461, -0.04611, 0.9974, -0.05461, -0.04611, 0.9974, -0.05461, -0.009757, 0.9999, -0.005283, -0.009757, 0.9999, -0.005283, -0.009757, 0.9999, -0.005283, -0.002289, 1.0, 0.001322, -0.002289, 1.0, 0.001322, -0.002289, 1.0, 0.001322, 0.0, 1.0, -2.057e-08, 0.0, 1.0, -2.057e-08, 0.0, 1.0, -2.057e-08, 0.03418, 0.9994, -0.008744, 0.03418, 0.9994, -0.008744, 0.03418, 0.9994, -0.008744, -0.2581, 0.9654, 0.03811, -0.2581, 0.9654, 0.03811, -0.2581, 0.9654, 0.03811, -0.2216, 0.9611, 0.1649, -0.2216, 0.9611, 0.1649, -0.2216, 0.9611, 0.1649, 0.1205, 0.9909, 0.06017, 0.1205, 0.9909, 0.06017, 0.1205, 0.9909, 0.06017, -0.04068, 0.9941, -0.1002, -0.04068, 0.9941, -0.1002, -0.04068, 0.9941, -0.1002, -0.09361, 0.9784, 0.1843, -0.09361, 0.9784, 0.1843, -0.09361, 0.9784, 0.1843, -0.1995, 0.9506, 0.2378, -0.1995, 0.9506, 0.2378, -0.1995, 0.9506, 0.2378, -0.262, 0.9457, 0.1925, -0.262, 0.9457, 0.1925, -0.262, 0.9457, 0.1925, -0.2651, 0.9584, 0.1059, -0.2651, 0.9584, 0.1059, -0.2651, 0.9584, 0.1059, 0.0, 1.0, 2.743e-08, 0.0, 1.0, 2.743e-08, 0.0, 1.0, 2.743e-08, -0.2207, 0.967, 0.1274, -0.2207, 0.967, 0.1274, -0.2207, 0.967, 0.1274, -0.2256, 0.9606, 0.1622, -0.2256, 0.9606, 0.1622, -0.2256, 0.9606, 0.1622, 0.191, 0.9811, -0.02976, 0.191, 0.9811, -0.02976, 0.191, 0.9811, -0.02976, -0.04641, 0.9987, 0.01864, -0.04641, 0.9987, 0.01864, -0.04641, 0.9987, 0.01864, 0.06868, 0.9927, -0.09934, 0.06868, 0.9927, -0.09934, 0.06868, 0.9927, -0.09934, 0.04296, 0.9912, 0.125, 0.04296, 0.9912, 0.125, 0.04296, 0.9912, 0.125, 0.009531, 0.9982, -0.0595, 0.009531, 0.9982, -0.0595, 0.009531, 0.9982, -0.0595, 0.09824, 0.9883, -0.1164, 0.09824, 0.9883, -0.1164, 0.09824, 0.9883, -0.1164, 0.1418, 0.9828, -0.1182, 0.1418, 0.9828, -0.1182, 0.1418, 0.9828, -0.1182, 0.008001, 1.0, 0.00462, 0.008001, 1.0, 0.00462, 0.008001, 1.0, 0.00462, 0.2674, 0.9617, -0.06003, 0.2674, 0.9617, -0.06003, 0.2674, 0.9617, -0.06003, -0.06103, 0.9814, 0.1822, -0.06103, 0.9814, 0.1822, -0.06103, 0.9814, 0.1822, -0.191, 0.9702, 0.1491, -0.191, 0.9702, 0.1491, -0.191, 0.9702, 0.1491, -0.03813, 0.9992, 0.01243, -0.03813, 0.9992, 0.01243, -0.03813, 0.9992, 0.01243, -0.08362, 0.9894, -0.1184, -0.08362, 0.9894, -0.1184, -0.08362, 0.9894, -0.1184, 0.05444, 0.9948, -0.08594, 0.05444, 0.9948, -0.08594, 0.05444, 0.9948, -0.08594, 0.1734, 0.9797, -0.1002, 0.1734, 0.9797, -0.1002, 0.1734, 0.9797, -0.1002, 0.09558, 0.9953, -0.01326, 0.09558, 0.9953, -0.01326, 0.09558, 0.9953, -0.01326, 0.08089, 0.9966, 0.01625, 0.08089, 0.9966, 0.01625, 0.08089, 0.9966, 0.01625, -0.09842, 0.9864, -0.1319, -0.09842, 0.9864, -0.1319, -0.09842, 0.9864, -0.1319, -0.1876, 0.9822, 0.01279, -0.1876, 0.9822, 0.01279, -0.1876, 0.9822, 0.01279, -0.1803, 0.9827, -0.04128, -0.1803, 0.9827, -0.04128, -0.1803, 0.9827, -0.04128, -0.0335, 0.9991, -0.02568, -0.0335, 0.9991, -0.02568, -0.0335, 0.9991, -0.02568, 0.0, 1.0, 4.115e-08, 0.0, 1.0, 4.115e-08, 0.0, 1.0, 4.115e-08, -0.002704, 1.0, 0.002693, -0.002704, 1.0, 0.002693, -0.002704, 1.0, 0.002693, -0.026, 0.9997, -0.001644, -0.026, 0.9997, -0.001644, -0.026, 0.9997, -0.001644, 0.1346, 0.9824, -0.1295, 0.1346, 0.9824, -0.1295, 0.1346, 0.9824, -0.1295, -0.01566, 0.9998, -0.01216, -0.01566, 0.9998, -0.01216, -0.01566, 0.9998, -0.01216, -0.2366, 0.9713, 0.02329, -0.2366, 0.9713, 0.02329, -0.2366, 0.9713, 0.02329, -0.225, 0.9739, 0.03104, -0.225, 0.9739, 0.03104, -0.225, 0.9739, 0.03104, -0.101, 0.9945, -0.02692, -0.101, 0.9945, -0.02692, -0.101, 0.9945, -0.02692, 0.001445, 0.9999, 0.01593, 0.001445, 0.9999, 0.01593, 0.001445, 0.9999, 0.01593, -0.2355, 0.9673, 0.09456, -0.2355, 0.9673, 0.09456, -0.2355, 0.9673, 0.09456, 0.08937, 0.9959, -0.01103, 0.08937, 0.9959, -0.01103, 0.08937, 0.9959, -0.01103, -0.002542, 1.0, 0.002841, -0.002542, 1.0, 0.002841, -0.002542, 1.0, 0.002841, -0.1976, 0.98, 0.02427, -0.1976, 0.98, 0.02427, -0.1976, 0.98, 0.02427, 0.0, 1.0, -4.115e-08, 0.0, 1.0, -4.115e-08, 0.0, 1.0, -4.115e-08, 0.008001, 0.9999, -0.007638, 0.008001, 0.9999, -0.007638, 0.008001, 0.9999, -0.007638, -0.02852, 0.9939, -0.1068, -0.02852, 0.9939, -0.1068, -0.02852, 0.9939, -0.1068, -0.07223, 0.9907, -0.1157, -0.07223, 0.9907, -0.1157, -0.07223, 0.9907, -0.1157, 0.1666, 0.9831, -0.07586, 0.1666, 0.9831, -0.07586, 0.1666, 0.9831, -0.07586, 0.1165, 0.9914, 0.05889, 0.1165, 0.9914, 0.05889, 0.1165, 0.9914, 0.05889, 0.005991, 1.0, -0.000173, 0.005991, 1.0, -0.000173, 0.005991, 1.0, -0.000173, -0.1021, 0.9939, 0.04118, -0.1021, 0.9939, 0.04118, -0.1021, 0.9939, 0.04118, 3.974e-05, 1.0, 2.295e-05, 3.974e-05, 1.0, 2.295e-05, 3.974e-05, 1.0, 2.295e-05, 0.1229, 0.9866, -0.1072, 0.1229, 0.9866, -0.1072, 0.1229, 0.9866, -0.1072, 0.1904, 0.9816, -0.01523, 0.1904, 0.9816, -0.01523, 0.1904, 0.9816, -0.01523, 0.03213, 0.9959, -0.08424, 0.03213, 0.9959, -0.08424, 0.03213, 0.9959, -0.08424, 0.1254, 0.9899, -0.06645, 0.1254, 0.9899, -0.06645, 0.1254, 0.9899, -0.06645, 0.009756, 0.9979, -0.06366, 0.009756, 0.9979, -0.06366, 0.009756, 0.9979, -0.06366, -0.2151, 0.975, -0.05606, -0.2151, 0.975, -0.05606, -0.2151, 0.975, -0.05606, -0.02481, 0.9981, 0.05672, -0.02481, 0.9981, 0.05672, -0.02481, 0.9981, 0.05672, 0.2284, 0.9707, -0.0743, 0.2284, 0.9707, -0.0743, 0.2284, 0.9707, -0.0743, -0.05967, 0.9781, 0.1993, -0.05967, 0.9781, 0.1993, -0.05967, 0.9781, 0.1993, -0.01667, 0.995, -0.09836, -0.01667, 0.995, -0.09836, -0.01667, 0.995, -0.09836, -0.1547, 0.9873, 0.03682, -0.1547, 0.9873, 0.03682, -0.1547, 0.9873, 0.03682, 0.1926, 0.9799, -0.0522, 0.1926, 0.9799, -0.0522, 0.1926, 0.9799, -0.0522, 0.1353, 0.9907, 0.01286, 0.1353, 0.9907, 0.01286, 0.1353, 0.9907, 0.01286, 0.09467, 0.9935, -0.06326, 0.09467, 0.9935, -0.06326, 0.09467, 0.9935, -0.06326, 0.2199, 0.9729, 0.07104, 0.2199, 0.9729, 0.07104, 0.2199, 0.9729, 0.07104, 0.2983, 0.9529, -0.05567, 0.2983, 0.9529, -0.05567, 0.2983, 0.9529, -0.05567, -0.03449, 0.9967, -0.07376, -0.03449, 0.9967, -0.07376, -0.03449, 0.9967, -0.07376, 0.07838, 0.9968, 0.01501, 0.07838, 0.9968, 0.01501, 0.07838, 0.9968, 0.01501, 0.304, 0.9499, -0.07268, 0.304, 0.9499, -0.07268, 0.304, 0.9499, -0.07268, -0.001541, 0.9999, 0.01153, -0.001541, 0.9999, 0.01153, -0.001541, 0.9999, 0.01153, 0.1924, 0.9724, -0.1319, 0.1924, 0.9724, -0.1319, 0.1924, 0.9724, -0.1319, 0.1334, 0.9829, -0.127, 0.1334, 0.9829, -0.127, 0.1334, 0.9829, -0.127, -0.06075, 0.9975, -0.03503, -0.06075, 0.9975, -0.03503, -0.06075, 0.9975, -0.03503, 0.2532, 0.961, -0.1108, 0.2532, 0.961, -0.1108, 0.2532, 0.961, -0.1108, -0.08003, 0.9952, -0.05698, -0.08003, 0.9952, -0.05698, -0.08003, 0.9952, -0.05698, 0.00656, 1.0, 1.427e-05, 0.00656, 1.0, 1.427e-05, 0.00656, 1.0, 1.427e-05, -0.1802, 0.9834, 0.02062, -0.1802, 0.9834, 0.02062, -0.1802, 0.9834, 0.02062, 0.06238, 0.998, 0.007667, 0.06238, 0.998, 0.007667, 0.06238, 0.998, 0.007667, -0.007253, 0.9956, -0.09393, -0.007253, 0.9956, -0.09393, -0.007253, 0.9956, -0.09393, 0.01554, 0.9979, -0.06354, 0.01554, 0.9979, -0.06354, 0.01554, 0.9979, -0.06354, 0.006524, 1.0, -7.899e-08, 0.006524, 1.0, -7.899e-08, 0.006524, 1.0, -7.899e-08, -0.1468, 0.9853, 0.08717, -0.1468, 0.9853, 0.08717, -0.1468, 0.9853, 0.08717, -0.0598, 0.9909, -0.1203, -0.0598, 0.9909, -0.1203, -0.0598, 0.9909, -0.1203, 0.009499, 0.9998, 0.01496, 0.009499, 0.9998, 0.01496, 0.009499, 0.9998, 0.01496, -0.01873, 0.9935, -0.1126, -0.01873, 0.9935, -0.1126, -0.01873, 0.9935, -0.1126, 0.06457, 0.981, -0.1831, 0.06457, 0.981, -0.1831, 0.06457, 0.981, -0.1831, -0.02069, 0.9967, -0.07832, -0.02069, 0.9967, -0.07832, -0.02069, 0.9967, -0.07832, -0.02595, 0.9941, -0.1052, -0.02595, 0.9941, -0.1052, -0.02595, 0.9941, -0.1052, 0.1093, 0.9939, 0.01191, 0.1093, 0.9939, 0.01191, 0.1093, 0.9939, 0.01191, 0.0004879, 1.0, 0.0008451, 0.0004879, 1.0, 0.0008451, 0.0004879, 1.0, 0.0008451, 0.07027, 0.9912, -0.1125, 0.07027, 0.9912, -0.1125, 0.07027, 0.9912, -0.1125, 0.01144, 0.998, -0.06273, 0.01144, 0.998, -0.06273, 0.01144, 0.998, -0.06273, 0.005879, 0.9981, -0.06141, 0.005879, 0.9981, -0.06141, 0.005879, 0.9981, -0.06141, 0.02856, 0.9996, -0.007253, 0.02856, 0.9996, -0.007253, 0.02856, 0.9996, -0.007253, -0.01324, 0.9975, -0.06873, -0.01324, 0.9975, -0.06873, -0.01324, 0.9975, -0.06873, 0.02373, 0.9996, 0.01358, 0.02373, 0.9996, 0.01358, 0.02373, 0.9996, 0.01358, 0.07429, 0.9927, -0.09502, 0.07429, 0.9927, -0.09502, 0.07429, 0.9927, -0.09502, -0.1163, 0.9902, 0.07787, -0.1163, 0.9902, 0.07787, -0.1163, 0.9902, 0.07787, 0.1436, 0.9855, 0.09067, 0.1436, 0.9855, 0.09067, 0.1436, 0.9855, 0.09067, -0.0084, 1.0, -0.004869, -0.0084, 1.0, -0.004869, -0.0084, 1.0, -0.004869, 0.279, 0.8194, 0.5007, 0.279, 0.8194, 0.5007, 0.279, 0.8194, 0.5007, -0.01138, 0.9961, -0.08758, -0.01138, 0.9961, -0.08758, -0.01138, 0.9961, -0.08758, 0.005877, 0.9981, -0.06202, 0.005877, 0.9981, -0.06202, 0.005877, 0.9981, -0.06202, -0.2133, 0.9745, -0.06932, -0.2133, 0.9745, -0.06932, -0.2133, 0.9745, -0.06932, 0.0729, 0.9951, 0.0669, 0.0729, 0.9951, 0.0669, 0.0729, 0.9951, 0.0669])] * 3)])

# ---- objects
ob_circle_003_circle_003 = bpy.data.objects.new('Circle.003_Circle.003', me_circle_003_circle_003)

# ---- transforms, parenting, visibility, modifiers, constraints
ob_circle_003_circle_003.location = (-0.0008545, -0.01506, 0.2847)
ob_circle_003_circle_003.rotation_euler = (1.571, -0.0, 0.0)
ob_circle_003_circle_003.lineart.crease_threshold = 0.0

# ---- collection membership
col_collection_1.objects.link(ob_circle_003_circle_003)

# ---- scene / render settings (as saved in the file)
scene.frame_start = 1; scene.frame_end = 250; scene.frame_set(1)
scene.render.engine = 'BLENDER_EEVEE_NEXT'
scene.render.resolution_percentage = 50
scene.render.dither_intensity = 0.0
scene.cycles.use_denoising = False
scene.cycles.samples = 128
scene.cycles.sampling_pattern = 'TABULATED_SOBOL'
scene.cycles.use_adaptive_sampling = False
scene.cycles.use_light_tree = False
scene.cycles.blur_glossy = 0.0
scene.cycles.sample_clamp_indirect = 0.0
scene.view_settings.view_transform = 'Standard'
bpy.context.view_layer.update()

# ---- added for rendering (the .blend has no active camera and no usable light): camera, sun
cam_auto = bpy.data.cameras.new('AutoCamera')
cam_auto.lens = 50.0
cam_auto.sensor_width = 36.0
cam_auto.clip_end = 1000.0
ob_auto_camera = bpy.data.objects.new('AutoCamera', cam_auto)
scene.collection.objects.link(ob_auto_camera)
ob_auto_camera.location = (2.27429, -2.68537, 2.09747)
ob_auto_camera.rotation_euler = (1.09748, -7.21219e-08, 0.694738)
scene.camera = ob_auto_camera
light_auto_sun = bpy.data.lights.new('AutoSun', 'SUN')
light_auto_sun.energy = 3.0
light_auto_sun.angle = 0.0523599
ob_auto_sun = bpy.data.objects.new('AutoSun', light_auto_sun)
scene.collection.objects.link(ob_auto_sun)
ob_auto_sun.rotation_euler = (0.872665, 0.174533, 0.523599)
bpy.context.view_layer.update()
